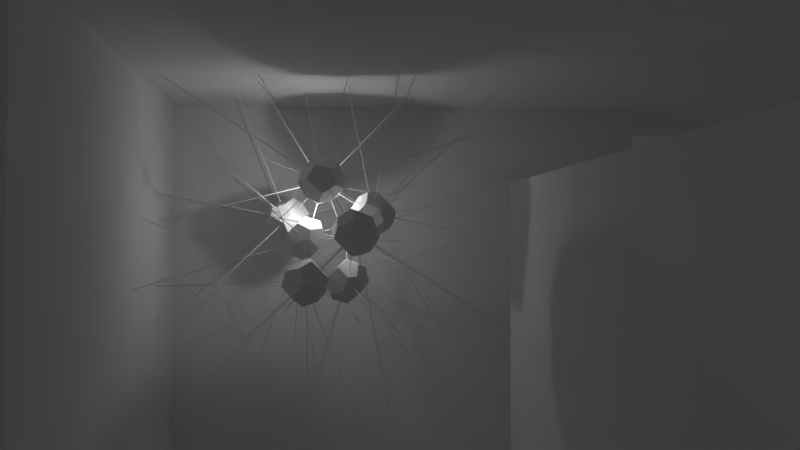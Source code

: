 # Source: space-filler.blend  (saved by Blender 2.79.0; exported with 4.5.12 LTS)
import bpy
from mathutils import Matrix  # noqa: F401  (used for matrix-valued properties, if any)

bpy.ops.wm.read_factory_settings(use_empty=True)
scene = bpy.context.scene
scene.name = 'Scene'

# ---- collections
col_collection_5 = bpy.data.collections.new('Collection 5'); scene.collection.children.link(col_collection_5)

# ---- world
world_world = bpy.data.worlds.new('World'); scene.world = world_world
world_world.color = (0.05088, 0.05088, 0.05088)
world_world.use_sun_shadow = False
world_world.sun_shadow_jitter_overblur = 0.0
world_world.cycles.sampling_method = 'MANUAL'
world_world.light_settings.ao_factor = 0.1

# ---- cameras
cam_camera = bpy.data.cameras.new('Camera')
cam_camera.clip_end = 100.0
cam_camera.lens = 35.0
cam_camera.sensor_width = 32.0
cam_camera.sensor_height = 18.0
cam_camera.display_size = 2.0
cam_camera.dof.focus_distance = 0.0

# ---- lights
light_point = bpy.data.lights.new('Point', 'POINT')
light_point.transmission_factor = 0.0
light_point.energy = 100.0
light_point.shadow_buffer_clip_start = 0.5
light_point.shadow_soft_size = 0.1
light_point.shadow_maximum_resolution = 0.006
light_point.use_absolute_resolution = True

# ---- meshes
me_cube_004 = bpy.data.meshes.new('Cube.004')
me_cube_004.from_pydata([(-1.0, -1.0, -1.0), (-1.0, -1.0, 1.0), (-1.0, 1.0, -1.0), (-1.0, 1.0, 1.0), (1.0, -1.0, -1.0), (1.0, -1.0, 1.0), (1.0, 1.0, -1.0), (1.0, 1.0, 1.0)], [], [(0, 1, 3, 2), (2, 3, 7, 6), (6, 7, 5, 4), (4, 5, 1, 0), (2, 6, 4, 0), (7, 3, 1, 5)])
me_cube_004.use_remesh_preserve_volume = False
me_cube_004.use_remesh_preserve_attributes = False
me_cube_004.use_mirror_vertex_groups = False
me_cube_004.update()
me_cube_003 = bpy.data.meshes.new('Cube.003')
me_cube_003.from_pydata([(-1.0, -1.0, -1.0), (-1.0, -1.0, 1.0), (-1.0, 1.0, -1.0), (-1.0, 1.0, 1.0), (1.0, -1.0, -1.0), (1.0, -1.0, 1.0), (1.0, 1.0, -1.0), (1.0, 1.0, 1.0)], [], [(0, 1, 3, 2), (2, 3, 7, 6), (6, 7, 5, 4), (4, 5, 1, 0), (2, 6, 4, 0), (7, 3, 1, 5)])
me_cube_003.use_remesh_preserve_volume = False
me_cube_003.use_remesh_preserve_attributes = False
me_cube_003.use_mirror_vertex_groups = False
me_cube_003.update()
me_cube_001 = bpy.data.meshes.new('Cube.001')
me_cube_001.from_pydata([(-1.0, -1.0, -1.0), (-1.0, -1.0, 0.5557), (-1.0, 1.0, -1.0), (-1.0, 1.0, 0.5557), (1.0, -1.0, -1.0), (1.0, -1.0, 0.5557), (1.0, 1.0, -1.0), (1.0, 1.0, 0.5557), (-0.1069, -0.9705, -1.002), (-0.1069, -0.9705, 0.5532), (160.0, -0.9705, -1.002), (160.0, -0.9705, 0.5532), (-0.1069, -0.9954, -1.002), (-0.1069, -0.9954, 0.5532), (160.0, -0.9954, -1.002), (160.0, -0.9954, 0.5532)], [], [(0, 1, 3, 2), (2, 3, 7, 6), (6, 7, 5, 4), (4, 5, 1, 0), (2, 6, 4, 0), (7, 3, 1, 5), (8, 9, 11, 10), (10, 11, 15, 14), (14, 15, 13, 12), (12, 13, 9, 8), (10, 14, 12, 8), (15, 11, 9, 13)])
me_cube_001.use_remesh_preserve_volume = False
me_cube_001.use_remesh_preserve_attributes = False
me_cube_001.use_mirror_vertex_groups = False
me_cube_001.update()
me_cube = bpy.data.meshes.new('Cube')
me_cube.from_pydata([(-1.0, -1.0, -1.0), (-1.0, -1.0, 1.0), (-1.0, 1.0, -1.0), (-1.0, 1.0, 1.0), (1.0, -1.0, -1.0), (1.0, -1.0, 1.0), (1.0, 1.0, -1.0), (1.0, 1.0, 1.0)], [], [(0, 1, 3, 2), (2, 3, 7, 6), (6, 7, 5, 4), (4, 5, 1, 0), (2, 6, 4, 0), (7, 3, 1, 5)])
me_cube.use_remesh_preserve_volume = False
me_cube.use_remesh_preserve_attributes = False
me_cube.use_mirror_vertex_groups = False
me_cube.update()
me_cylinder_135 = bpy.data.meshes.new('Cylinder.135')
me_cylinder_135.from_pydata([(0.0, 0.01, 0.0), (0.0, 0.01, 5.0), (0.00866, 0.005, 0.0), (0.00866, 0.005, 5.0), (0.00866, -0.005, 0.0), (0.00866, -0.005, 5.0), (-8.742e-10, -0.01, 0.0), (-8.742e-10, -0.01, 5.0), (-0.00866, -0.005, 0.0), (-0.00866, -0.005, 5.0), (-0.00866, 0.005, 0.0), (-0.00866, 0.005, 5.0)], [], [(0, 1, 3, 2), (2, 3, 5, 4), (4, 5, 7, 6), (6, 7, 9, 8), (3, 1, 11, 9, 7, 5), (8, 9, 11, 10), (10, 11, 1, 0), (0, 2, 4, 6, 8, 10)])
me_cylinder_135.use_remesh_preserve_volume = False
me_cylinder_135.use_remesh_preserve_attributes = False
me_cylinder_135.use_mirror_vertex_groups = False
me_cylinder_135.update()
me_cylinder_134 = bpy.data.meshes.new('Cylinder.134')
me_cylinder_134.from_pydata([(5.96e-08, 0.01, -4.768e-07), (5.96e-08, 0.01, 5.0), (0.00866, 0.005, -4.768e-07), (0.00866, 0.005, 5.0), (0.00866, -0.005, -4.768e-07), (0.00866, -0.005, 5.0), (5.873e-08, -0.01, -4.768e-07), (5.873e-08, -0.01, 5.0), (-0.00866, -0.005, -4.768e-07), (-0.00866, -0.005, 5.0), (-0.00866, 0.005, -4.768e-07), (-0.00866, 0.005, 5.0)], [], [(0, 1, 3, 2), (2, 3, 5, 4), (4, 5, 7, 6), (6, 7, 9, 8), (3, 1, 11, 9, 7, 5), (8, 9, 11, 10), (10, 11, 1, 0), (0, 2, 4, 6, 8, 10)])
me_cylinder_134.use_remesh_preserve_volume = False
me_cylinder_134.use_remesh_preserve_attributes = False
me_cylinder_134.use_mirror_vertex_groups = False
me_cylinder_134.update()
me_cylinder_133 = bpy.data.meshes.new('Cylinder.133')
me_cylinder_133.from_pydata([(0.0, 0.01, 0.0), (0.0, 0.01, 5.0), (0.00866, 0.005, 0.0), (0.00866, 0.005, 5.0), (0.00866, -0.005, 0.0), (0.00866, -0.005, 5.0), (-8.742e-10, -0.01, 0.0), (-8.742e-10, -0.01, 5.0), (-0.00866, -0.005, 0.0), (-0.00866, -0.005, 5.0), (-0.00866, 0.005, 0.0), (-0.00866, 0.005, 5.0)], [], [(0, 1, 3, 2), (2, 3, 5, 4), (4, 5, 7, 6), (6, 7, 9, 8), (3, 1, 11, 9, 7, 5), (8, 9, 11, 10), (10, 11, 1, 0), (0, 2, 4, 6, 8, 10)])
me_cylinder_133.use_remesh_preserve_volume = False
me_cylinder_133.use_remesh_preserve_attributes = False
me_cylinder_133.use_mirror_vertex_groups = False
me_cylinder_133.update()
me_cylinder_132 = bpy.data.meshes.new('Cylinder.132')
me_cylinder_132.from_pydata([(0.0, 0.01, 0.0), (0.0, 0.01, 5.0), (0.00866, 0.005, 0.0), (0.00866, 0.005, 5.0), (0.00866, -0.005, 0.0), (0.00866, -0.005, 5.0), (-8.742e-10, -0.01, 0.0), (-8.742e-10, -0.01, 5.0), (-0.00866, -0.005, 0.0), (-0.00866, -0.005, 5.0), (-0.00866, 0.005, 0.0), (-0.00866, 0.005, 5.0)], [], [(0, 1, 3, 2), (2, 3, 5, 4), (4, 5, 7, 6), (6, 7, 9, 8), (3, 1, 11, 9, 7, 5), (8, 9, 11, 10), (10, 11, 1, 0), (0, 2, 4, 6, 8, 10)])
me_cylinder_132.use_remesh_preserve_volume = False
me_cylinder_132.use_remesh_preserve_attributes = False
me_cylinder_132.use_mirror_vertex_groups = False
me_cylinder_132.update()
me_cylinder_131 = bpy.data.meshes.new('Cylinder.131')
me_cylinder_131.from_pydata([(-1.192e-07, 0.01, -2.384e-07), (-1.192e-07, 0.01, 5.0), (0.00866, 0.005, -2.384e-07), (0.00866, 0.005, 5.0), (0.00866, -0.005, -2.384e-07), (0.00866, -0.005, 5.0), (-1.201e-07, -0.01, -2.384e-07), (-1.201e-07, -0.01, 5.0), (-0.00866, -0.005, -2.384e-07), (-0.00866, -0.005, 5.0), (-0.00866, 0.005, -2.384e-07), (-0.00866, 0.005, 5.0)], [], [(0, 1, 3, 2), (2, 3, 5, 4), (4, 5, 7, 6), (6, 7, 9, 8), (3, 1, 11, 9, 7, 5), (8, 9, 11, 10), (10, 11, 1, 0), (0, 2, 4, 6, 8, 10)])
me_cylinder_131.use_remesh_preserve_volume = False
me_cylinder_131.use_remesh_preserve_attributes = False
me_cylinder_131.use_mirror_vertex_groups = False
me_cylinder_131.update()
me_cylinder_130 = bpy.data.meshes.new('Cylinder.130')
me_cylinder_130.from_pydata([(0.0, 0.01, 0.0), (0.0, 0.01, 5.0), (0.00866, 0.005, 0.0), (0.00866, 0.005, 5.0), (0.00866, -0.005, 0.0), (0.00866, -0.005, 5.0), (-8.742e-10, -0.01, 0.0), (-8.742e-10, -0.01, 5.0), (-0.00866, -0.005, 0.0), (-0.00866, -0.005, 5.0), (-0.00866, 0.005, 0.0), (-0.00866, 0.005, 5.0)], [], [(0, 1, 3, 2), (2, 3, 5, 4), (4, 5, 7, 6), (6, 7, 9, 8), (3, 1, 11, 9, 7, 5), (8, 9, 11, 10), (10, 11, 1, 0), (0, 2, 4, 6, 8, 10)])
me_cylinder_130.use_remesh_preserve_volume = False
me_cylinder_130.use_remesh_preserve_attributes = False
me_cylinder_130.use_mirror_vertex_groups = False
me_cylinder_130.update()
me_cylinder_129 = bpy.data.meshes.new('Cylinder.129')
me_cylinder_129.from_pydata([(1.192e-07, 0.01, 0.0), (1.192e-07, 0.01, 5.0), (0.00866, 0.005, 0.0), (0.00866, 0.005, 5.0), (0.00866, -0.005, 0.0), (0.00866, -0.005, 5.0), (1.183e-07, -0.01, 0.0), (1.183e-07, -0.01, 5.0), (-0.00866, -0.005, 0.0), (-0.00866, -0.005, 5.0), (-0.00866, 0.005, 0.0), (-0.00866, 0.005, 5.0)], [], [(0, 1, 3, 2), (2, 3, 5, 4), (4, 5, 7, 6), (6, 7, 9, 8), (3, 1, 11, 9, 7, 5), (8, 9, 11, 10), (10, 11, 1, 0), (0, 2, 4, 6, 8, 10)])
me_cylinder_129.use_remesh_preserve_volume = False
me_cylinder_129.use_remesh_preserve_attributes = False
me_cylinder_129.use_mirror_vertex_groups = False
me_cylinder_129.update()
me_cylinder_128 = bpy.data.meshes.new('Cylinder.128')
me_cylinder_128.from_pydata([(5.96e-08, 0.01, 0.0), (5.96e-08, 0.01, 5.0), (0.00866, 0.005, 0.0), (0.00866, 0.005, 5.0), (0.00866, -0.005, 0.0), (0.00866, -0.005, 5.0), (5.873e-08, -0.01, 0.0), (5.873e-08, -0.01, 5.0), (-0.00866, -0.005, 0.0), (-0.00866, -0.005, 5.0), (-0.00866, 0.005, 0.0), (-0.00866, 0.005, 5.0)], [], [(0, 1, 3, 2), (2, 3, 5, 4), (4, 5, 7, 6), (6, 7, 9, 8), (3, 1, 11, 9, 7, 5), (8, 9, 11, 10), (10, 11, 1, 0), (0, 2, 4, 6, 8, 10)])
me_cylinder_128.use_remesh_preserve_volume = False
me_cylinder_128.use_remesh_preserve_attributes = False
me_cylinder_128.use_mirror_vertex_groups = False
me_cylinder_128.update()
me_cylinder_127 = bpy.data.meshes.new('Cylinder.127')
me_cylinder_127.from_pydata([(0.0, 0.01, 0.0), (0.0, 0.01, 5.0), (0.00866, 0.005, 0.0), (0.00866, 0.005, 5.0), (0.00866, -0.005, 0.0), (0.00866, -0.005, 5.0), (-8.742e-10, -0.01, 0.0), (-8.742e-10, -0.01, 5.0), (-0.00866, -0.005, 0.0), (-0.00866, -0.005, 5.0), (-0.00866, 0.005, 0.0), (-0.00866, 0.005, 5.0)], [], [(0, 1, 3, 2), (2, 3, 5, 4), (4, 5, 7, 6), (6, 7, 9, 8), (3, 1, 11, 9, 7, 5), (8, 9, 11, 10), (10, 11, 1, 0), (0, 2, 4, 6, 8, 10)])
me_cylinder_127.use_remesh_preserve_volume = False
me_cylinder_127.use_remesh_preserve_attributes = False
me_cylinder_127.use_mirror_vertex_groups = False
me_cylinder_127.update()
me_cylinder_126 = bpy.data.meshes.new('Cylinder.126')
me_cylinder_126.from_pydata([(2.98e-08, 0.01, 0.0), (2.98e-08, 0.01, 5.0), (0.00866, 0.005, 0.0), (0.00866, 0.005, 5.0), (0.00866, -0.005, 0.0), (0.00866, -0.005, 5.0), (2.893e-08, -0.01, 0.0), (2.893e-08, -0.01, 5.0), (-0.00866, -0.005, 0.0), (-0.00866, -0.005, 5.0), (-0.00866, 0.005, 0.0), (-0.00866, 0.005, 5.0)], [], [(0, 1, 3, 2), (2, 3, 5, 4), (4, 5, 7, 6), (6, 7, 9, 8), (3, 1, 11, 9, 7, 5), (8, 9, 11, 10), (10, 11, 1, 0), (0, 2, 4, 6, 8, 10)])
me_cylinder_126.use_remesh_preserve_volume = False
me_cylinder_126.use_remesh_preserve_attributes = False
me_cylinder_126.use_mirror_vertex_groups = False
me_cylinder_126.update()
me_cylinder_125 = bpy.data.meshes.new('Cylinder.125')
me_cylinder_125.from_pydata([(0.0, 0.01, 0.0), (0.0, 0.01, 5.0), (0.00866, 0.005, 0.0), (0.00866, 0.005, 5.0), (0.00866, -0.005, 0.0), (0.00866, -0.005, 5.0), (-8.742e-10, -0.01, 0.0), (-8.742e-10, -0.01, 5.0), (-0.00866, -0.005, 0.0), (-0.00866, -0.005, 5.0), (-0.00866, 0.005, 0.0), (-0.00866, 0.005, 5.0)], [], [(0, 1, 3, 2), (2, 3, 5, 4), (4, 5, 7, 6), (6, 7, 9, 8), (3, 1, 11, 9, 7, 5), (8, 9, 11, 10), (10, 11, 1, 0), (0, 2, 4, 6, 8, 10)])
me_cylinder_125.use_remesh_preserve_volume = False
me_cylinder_125.use_remesh_preserve_attributes = False
me_cylinder_125.use_mirror_vertex_groups = False
me_cylinder_125.update()
me_cylinder_124 = bpy.data.meshes.new('Cylinder.124')
me_cylinder_124.from_pydata([(1.192e-07, 0.01, 0.0), (1.192e-07, 0.01, 5.0), (0.00866, 0.005, 0.0), (0.00866, 0.005, 5.0), (0.00866, -0.005, 0.0), (0.00866, -0.005, 5.0), (1.183e-07, -0.01, 0.0), (1.183e-07, -0.01, 5.0), (-0.00866, -0.005, 0.0), (-0.00866, -0.005, 5.0), (-0.00866, 0.005, 0.0), (-0.00866, 0.005, 5.0)], [], [(0, 1, 3, 2), (2, 3, 5, 4), (4, 5, 7, 6), (6, 7, 9, 8), (3, 1, 11, 9, 7, 5), (8, 9, 11, 10), (10, 11, 1, 0), (0, 2, 4, 6, 8, 10)])
me_cylinder_124.use_remesh_preserve_volume = False
me_cylinder_124.use_remesh_preserve_attributes = False
me_cylinder_124.use_mirror_vertex_groups = False
me_cylinder_124.update()
me_cylinder_123 = bpy.data.meshes.new('Cylinder.123')
me_cylinder_123.from_pydata([(0.0, 0.01, 0.0), (0.0, 0.01, 5.0), (0.00866, 0.005, 0.0), (0.00866, 0.005, 5.0), (0.00866, -0.005, 0.0), (0.00866, -0.005, 5.0), (-8.742e-10, -0.01, 0.0), (-8.742e-10, -0.01, 5.0), (-0.00866, -0.005, 0.0), (-0.00866, -0.005, 5.0), (-0.00866, 0.005, 0.0), (-0.00866, 0.005, 5.0)], [], [(0, 1, 3, 2), (2, 3, 5, 4), (4, 5, 7, 6), (6, 7, 9, 8), (3, 1, 11, 9, 7, 5), (8, 9, 11, 10), (10, 11, 1, 0), (0, 2, 4, 6, 8, 10)])
me_cylinder_123.use_remesh_preserve_volume = False
me_cylinder_123.use_remesh_preserve_attributes = False
me_cylinder_123.use_mirror_vertex_groups = False
me_cylinder_123.update()
me_cylinder_122 = bpy.data.meshes.new('Cylinder.122')
me_cylinder_122.from_pydata([(0.0, 0.01, 2.384e-07), (0.0, 0.01, 5.0), (0.00866, 0.005, 2.384e-07), (0.00866, 0.005, 5.0), (0.00866, -0.005, 2.384e-07), (0.00866, -0.005, 5.0), (-8.742e-10, -0.01, 2.384e-07), (-8.742e-10, -0.01, 5.0), (-0.00866, -0.005, 2.384e-07), (-0.00866, -0.005, 5.0), (-0.00866, 0.005, 2.384e-07), (-0.00866, 0.005, 5.0)], [], [(0, 1, 3, 2), (2, 3, 5, 4), (4, 5, 7, 6), (6, 7, 9, 8), (3, 1, 11, 9, 7, 5), (8, 9, 11, 10), (10, 11, 1, 0), (0, 2, 4, 6, 8, 10)])
me_cylinder_122.use_remesh_preserve_volume = False
me_cylinder_122.use_remesh_preserve_attributes = False
me_cylinder_122.use_mirror_vertex_groups = False
me_cylinder_122.update()
me_cylinder_120 = bpy.data.meshes.new('Cylinder.120')
me_cylinder_120.from_pydata([(0.0, 0.01, 0.0), (0.0, 0.01, 5.0), (0.00866, 0.005, 0.0), (0.00866, 0.005, 5.0), (0.00866, -0.005, 0.0), (0.00866, -0.005, 5.0), (-8.742e-10, -0.01, 0.0), (-8.742e-10, -0.01, 5.0), (-0.00866, -0.005, 0.0), (-0.00866, -0.005, 5.0), (-0.00866, 0.005, 0.0), (-0.00866, 0.005, 5.0)], [], [(0, 1, 3, 2), (2, 3, 5, 4), (4, 5, 7, 6), (6, 7, 9, 8), (3, 1, 11, 9, 7, 5), (8, 9, 11, 10), (10, 11, 1, 0), (0, 2, 4, 6, 8, 10)])
me_cylinder_120.use_remesh_preserve_volume = False
me_cylinder_120.use_remesh_preserve_attributes = False
me_cylinder_120.use_mirror_vertex_groups = False
me_cylinder_120.update()
me_cylinder_119 = bpy.data.meshes.new('Cylinder.119')
me_cylinder_119.from_pydata([(0.0, 0.01, 4.768e-07), (0.0, 0.01, 5.0), (0.00866, 0.005, 4.768e-07), (0.00866, 0.005, 5.0), (0.00866, -0.005, 4.768e-07), (0.00866, -0.005, 5.0), (-8.742e-10, -0.01, 4.768e-07), (-8.742e-10, -0.01, 5.0), (-0.00866, -0.005, 4.768e-07), (-0.00866, -0.005, 5.0), (-0.00866, 0.005, 4.768e-07), (-0.00866, 0.005, 5.0)], [], [(0, 1, 3, 2), (2, 3, 5, 4), (4, 5, 7, 6), (6, 7, 9, 8), (3, 1, 11, 9, 7, 5), (8, 9, 11, 10), (10, 11, 1, 0), (0, 2, 4, 6, 8, 10)])
me_cylinder_119.use_remesh_preserve_volume = False
me_cylinder_119.use_remesh_preserve_attributes = False
me_cylinder_119.use_mirror_vertex_groups = False
me_cylinder_119.update()
me_cylinder_118 = bpy.data.meshes.new('Cylinder.118')
me_cylinder_118.from_pydata([(2.98e-08, 0.01, 2.384e-07), (2.98e-08, 0.01, 5.0), (0.00866, 0.005, 2.384e-07), (0.00866, 0.005, 5.0), (0.00866, -0.005, 2.384e-07), (0.00866, -0.005, 5.0), (2.893e-08, -0.01, 2.384e-07), (2.893e-08, -0.01, 5.0), (-0.00866, -0.005, 2.384e-07), (-0.00866, -0.005, 5.0), (-0.00866, 0.005, 2.384e-07), (-0.00866, 0.005, 5.0)], [], [(0, 1, 3, 2), (2, 3, 5, 4), (4, 5, 7, 6), (6, 7, 9, 8), (3, 1, 11, 9, 7, 5), (8, 9, 11, 10), (10, 11, 1, 0), (0, 2, 4, 6, 8, 10)])
me_cylinder_118.use_remesh_preserve_volume = False
me_cylinder_118.use_remesh_preserve_attributes = False
me_cylinder_118.use_mirror_vertex_groups = False
me_cylinder_118.update()
me_cylinder_117 = bpy.data.meshes.new('Cylinder.117')
me_cylinder_117.from_pydata([(0.0, 0.01, 0.0), (0.0, 0.01, 5.0), (0.00866, 0.005, 0.0), (0.00866, 0.005, 5.0), (0.00866, -0.005, 0.0), (0.00866, -0.005, 5.0), (-8.742e-10, -0.01, 0.0), (-8.742e-10, -0.01, 5.0), (-0.00866, -0.005, 0.0), (-0.00866, -0.005, 5.0), (-0.00866, 0.005, 0.0), (-0.00866, 0.005, 5.0)], [], [(0, 1, 3, 2), (2, 3, 5, 4), (4, 5, 7, 6), (6, 7, 9, 8), (3, 1, 11, 9, 7, 5), (8, 9, 11, 10), (10, 11, 1, 0), (0, 2, 4, 6, 8, 10)])
me_cylinder_117.use_remesh_preserve_volume = False
me_cylinder_117.use_remesh_preserve_attributes = False
me_cylinder_117.use_mirror_vertex_groups = False
me_cylinder_117.update()
me_cylinder_116 = bpy.data.meshes.new('Cylinder.116')
me_cylinder_116.from_pydata([(0.0, 0.01, 2.384e-07), (0.0, 0.01, 5.0), (0.00866, 0.005, 2.384e-07), (0.00866, 0.005, 5.0), (0.00866, -0.005, 2.384e-07), (0.00866, -0.005, 5.0), (-8.742e-10, -0.01, 2.384e-07), (-8.742e-10, -0.01, 5.0), (-0.00866, -0.005, 2.384e-07), (-0.00866, -0.005, 5.0), (-0.00866, 0.005, 2.384e-07), (-0.00866, 0.005, 5.0)], [], [(0, 1, 3, 2), (2, 3, 5, 4), (4, 5, 7, 6), (6, 7, 9, 8), (3, 1, 11, 9, 7, 5), (8, 9, 11, 10), (10, 11, 1, 0), (0, 2, 4, 6, 8, 10)])
me_cylinder_116.use_remesh_preserve_volume = False
me_cylinder_116.use_remesh_preserve_attributes = False
me_cylinder_116.use_mirror_vertex_groups = False
me_cylinder_116.update()
me_cylinder_115 = bpy.data.meshes.new('Cylinder.115')
me_cylinder_115.from_pydata([(0.0, 0.01, -2.384e-07), (0.0, 0.01, 5.0), (0.00866, 0.005, -2.384e-07), (0.00866, 0.005, 5.0), (0.00866, -0.005, -2.384e-07), (0.00866, -0.005, 5.0), (-8.742e-10, -0.01, -2.384e-07), (-8.742e-10, -0.01, 5.0), (-0.00866, -0.005, -2.384e-07), (-0.00866, -0.005, 5.0), (-0.00866, 0.005, -2.384e-07), (-0.00866, 0.005, 5.0)], [], [(0, 1, 3, 2), (2, 3, 5, 4), (4, 5, 7, 6), (6, 7, 9, 8), (3, 1, 11, 9, 7, 5), (8, 9, 11, 10), (10, 11, 1, 0), (0, 2, 4, 6, 8, 10)])
me_cylinder_115.use_remesh_preserve_volume = False
me_cylinder_115.use_remesh_preserve_attributes = False
me_cylinder_115.use_mirror_vertex_groups = False
me_cylinder_115.update()
me_cylinder_114 = bpy.data.meshes.new('Cylinder.114')
me_cylinder_114.from_pydata([(3.725e-09, 0.01, -4.768e-07), (3.725e-09, 0.01, 5.0), (0.00866, 0.005, -4.768e-07), (0.00866, 0.005, 5.0), (0.00866, -0.005, -4.768e-07), (0.00866, -0.005, 5.0), (2.851e-09, -0.01, -4.768e-07), (2.851e-09, -0.01, 5.0), (-0.00866, -0.005, -4.768e-07), (-0.00866, -0.005, 5.0), (-0.00866, 0.005, -4.768e-07), (-0.00866, 0.005, 5.0)], [], [(0, 1, 3, 2), (2, 3, 5, 4), (4, 5, 7, 6), (6, 7, 9, 8), (3, 1, 11, 9, 7, 5), (8, 9, 11, 10), (10, 11, 1, 0), (0, 2, 4, 6, 8, 10)])
me_cylinder_114.use_remesh_preserve_volume = False
me_cylinder_114.use_remesh_preserve_attributes = False
me_cylinder_114.use_mirror_vertex_groups = False
me_cylinder_114.update()
me_cylinder_113 = bpy.data.meshes.new('Cylinder.113')
me_cylinder_113.from_pydata([(0.0, 0.01, 4.768e-07), (0.0, 0.01, 5.0), (0.00866, 0.005, 4.768e-07), (0.00866, 0.005, 5.0), (0.00866, -0.005, 4.768e-07), (0.00866, -0.005, 5.0), (-8.742e-10, -0.01, 4.768e-07), (-8.742e-10, -0.01, 5.0), (-0.00866, -0.005, 4.768e-07), (-0.00866, -0.005, 5.0), (-0.00866, 0.005, 4.768e-07), (-0.00866, 0.005, 5.0)], [], [(0, 1, 3, 2), (2, 3, 5, 4), (4, 5, 7, 6), (6, 7, 9, 8), (3, 1, 11, 9, 7, 5), (8, 9, 11, 10), (10, 11, 1, 0), (0, 2, 4, 6, 8, 10)])
me_cylinder_113.use_remesh_preserve_volume = False
me_cylinder_113.use_remesh_preserve_attributes = False
me_cylinder_113.use_mirror_vertex_groups = False
me_cylinder_113.update()
me_cylinder_112 = bpy.data.meshes.new('Cylinder.112')
me_cylinder_112.from_pydata([(-5.96e-08, 0.01, -2.384e-07), (-5.96e-08, 0.01, 5.0), (0.00866, 0.005, -2.384e-07), (0.00866, 0.005, 5.0), (0.00866, -0.005, -2.384e-07), (0.00866, -0.005, 5.0), (-6.048e-08, -0.01, -2.384e-07), (-6.048e-08, -0.01, 5.0), (-0.00866, -0.005, -2.384e-07), (-0.00866, -0.005, 5.0), (-0.00866, 0.005, -2.384e-07), (-0.00866, 0.005, 5.0)], [], [(0, 1, 3, 2), (2, 3, 5, 4), (4, 5, 7, 6), (6, 7, 9, 8), (3, 1, 11, 9, 7, 5), (8, 9, 11, 10), (10, 11, 1, 0), (0, 2, 4, 6, 8, 10)])
me_cylinder_112.use_remesh_preserve_volume = False
me_cylinder_112.use_remesh_preserve_attributes = False
me_cylinder_112.use_mirror_vertex_groups = False
me_cylinder_112.update()
me_cylinder_111 = bpy.data.meshes.new('Cylinder.111')
me_cylinder_111.from_pydata([(0.0, 0.01, 2.384e-07), (0.0, 0.01, 5.0), (0.00866, 0.005, 2.384e-07), (0.00866, 0.005, 5.0), (0.00866, -0.005, 2.384e-07), (0.00866, -0.005, 5.0), (-8.742e-10, -0.01, 2.384e-07), (-8.742e-10, -0.01, 5.0), (-0.00866, -0.005, 2.384e-07), (-0.00866, -0.005, 5.0), (-0.00866, 0.005, 2.384e-07), (-0.00866, 0.005, 5.0)], [], [(0, 1, 3, 2), (2, 3, 5, 4), (4, 5, 7, 6), (6, 7, 9, 8), (3, 1, 11, 9, 7, 5), (8, 9, 11, 10), (10, 11, 1, 0), (0, 2, 4, 6, 8, 10)])
me_cylinder_111.use_remesh_preserve_volume = False
me_cylinder_111.use_remesh_preserve_attributes = False
me_cylinder_111.use_mirror_vertex_groups = False
me_cylinder_111.update()
me_cylinder_110 = bpy.data.meshes.new('Cylinder.110')
me_cylinder_110.from_pydata([(0.0, 0.01, 2.384e-07), (0.0, 0.01, 5.0), (0.00866, 0.005, 2.384e-07), (0.00866, 0.005, 5.0), (0.00866, -0.005, 2.384e-07), (0.00866, -0.005, 5.0), (-8.742e-10, -0.01, 2.384e-07), (-8.742e-10, -0.01, 5.0), (-0.00866, -0.005, 2.384e-07), (-0.00866, -0.005, 5.0), (-0.00866, 0.005, 2.384e-07), (-0.00866, 0.005, 5.0)], [], [(0, 1, 3, 2), (2, 3, 5, 4), (4, 5, 7, 6), (6, 7, 9, 8), (3, 1, 11, 9, 7, 5), (8, 9, 11, 10), (10, 11, 1, 0), (0, 2, 4, 6, 8, 10)])
me_cylinder_110.use_remesh_preserve_volume = False
me_cylinder_110.use_remesh_preserve_attributes = False
me_cylinder_110.use_mirror_vertex_groups = False
me_cylinder_110.update()
me_cylinder_109 = bpy.data.meshes.new('Cylinder.109')
me_cylinder_109.from_pydata([(0.0, 0.01, 0.0), (0.0, 0.01, 5.0), (0.00866, 0.005, 0.0), (0.00866, 0.005, 5.0), (0.00866, -0.005, 0.0), (0.00866, -0.005, 5.0), (-8.742e-10, -0.01, 0.0), (-8.742e-10, -0.01, 5.0), (-0.00866, -0.005, 0.0), (-0.00866, -0.005, 5.0), (-0.00866, 0.005, 0.0), (-0.00866, 0.005, 5.0)], [], [(0, 1, 3, 2), (2, 3, 5, 4), (4, 5, 7, 6), (6, 7, 9, 8), (3, 1, 11, 9, 7, 5), (8, 9, 11, 10), (10, 11, 1, 0), (0, 2, 4, 6, 8, 10)])
me_cylinder_109.use_remesh_preserve_volume = False
me_cylinder_109.use_remesh_preserve_attributes = False
me_cylinder_109.use_mirror_vertex_groups = False
me_cylinder_109.update()
me_cylinder_108 = bpy.data.meshes.new('Cylinder.108')
me_cylinder_108.from_pydata([(-5.96e-08, 0.01, 2.384e-07), (-5.96e-08, 0.01, 5.0), (0.00866, 0.005, 2.384e-07), (0.00866, 0.005, 5.0), (0.00866, -0.005, 2.384e-07), (0.00866, -0.005, 5.0), (-6.048e-08, -0.01, 2.384e-07), (-6.048e-08, -0.01, 5.0), (-0.00866, -0.005, 2.384e-07), (-0.00866, -0.005, 5.0), (-0.00866, 0.005, 2.384e-07), (-0.00866, 0.005, 5.0)], [], [(0, 1, 3, 2), (2, 3, 5, 4), (4, 5, 7, 6), (6, 7, 9, 8), (3, 1, 11, 9, 7, 5), (8, 9, 11, 10), (10, 11, 1, 0), (0, 2, 4, 6, 8, 10)])
me_cylinder_108.use_remesh_preserve_volume = False
me_cylinder_108.use_remesh_preserve_attributes = False
me_cylinder_108.use_mirror_vertex_groups = False
me_cylinder_108.update()
me_cylinder_107 = bpy.data.meshes.new('Cylinder.107')
me_cylinder_107.from_pydata([(0.0, 0.01, 0.0), (0.0, 0.01, 5.0), (0.00866, 0.005, 0.0), (0.00866, 0.005, 5.0), (0.00866, -0.005, 0.0), (0.00866, -0.005, 5.0), (-8.742e-10, -0.01, 0.0), (-8.742e-10, -0.01, 5.0), (-0.00866, -0.005, 0.0), (-0.00866, -0.005, 5.0), (-0.00866, 0.005, 0.0), (-0.00866, 0.005, 5.0)], [], [(0, 1, 3, 2), (2, 3, 5, 4), (4, 5, 7, 6), (6, 7, 9, 8), (3, 1, 11, 9, 7, 5), (8, 9, 11, 10), (10, 11, 1, 0), (0, 2, 4, 6, 8, 10)])
me_cylinder_107.use_remesh_preserve_volume = False
me_cylinder_107.use_remesh_preserve_attributes = False
me_cylinder_107.use_mirror_vertex_groups = False
me_cylinder_107.update()
me_cylinder_106 = bpy.data.meshes.new('Cylinder.106')
me_cylinder_106.from_pydata([(1.192e-07, 0.01, 0.0), (1.192e-07, 0.01, 5.0), (0.00866, 0.005, 0.0), (0.00866, 0.005, 5.0), (0.00866, -0.005, 0.0), (0.00866, -0.005, 5.0), (1.183e-07, -0.01, 0.0), (1.183e-07, -0.01, 5.0), (-0.00866, -0.005, 0.0), (-0.00866, -0.005, 5.0), (-0.00866, 0.005, 0.0), (-0.00866, 0.005, 5.0)], [], [(0, 1, 3, 2), (2, 3, 5, 4), (4, 5, 7, 6), (6, 7, 9, 8), (3, 1, 11, 9, 7, 5), (8, 9, 11, 10), (10, 11, 1, 0), (0, 2, 4, 6, 8, 10)])
me_cylinder_106.use_remesh_preserve_volume = False
me_cylinder_106.use_remesh_preserve_attributes = False
me_cylinder_106.use_mirror_vertex_groups = False
me_cylinder_106.update()
me_cylinder_105 = bpy.data.meshes.new('Cylinder.105')
me_cylinder_105.from_pydata([(0.0, 0.01, 0.0), (0.0, 0.01, 5.0), (0.00866, 0.005, 0.0), (0.00866, 0.005, 5.0), (0.00866, -0.005, 0.0), (0.00866, -0.005, 5.0), (-8.742e-10, -0.01, 0.0), (-8.742e-10, -0.01, 5.0), (-0.00866, -0.005, 0.0), (-0.00866, -0.005, 5.0), (-0.00866, 0.005, 0.0), (-0.00866, 0.005, 5.0)], [], [(0, 1, 3, 2), (2, 3, 5, 4), (4, 5, 7, 6), (6, 7, 9, 8), (3, 1, 11, 9, 7, 5), (8, 9, 11, 10), (10, 11, 1, 0), (0, 2, 4, 6, 8, 10)])
me_cylinder_105.use_remesh_preserve_volume = False
me_cylinder_105.use_remesh_preserve_attributes = False
me_cylinder_105.use_mirror_vertex_groups = False
me_cylinder_105.update()
me_cylinder_104 = bpy.data.meshes.new('Cylinder.104')
me_cylinder_104.from_pydata([(0.0, 0.01, 0.0), (0.0, 0.01, 5.0), (0.00866, 0.005, 0.0), (0.00866, 0.005, 5.0), (0.00866, -0.005, 0.0), (0.00866, -0.005, 5.0), (-8.742e-10, -0.01, 0.0), (-8.742e-10, -0.01, 5.0), (-0.00866, -0.005, 0.0), (-0.00866, -0.005, 5.0), (-0.00866, 0.005, 0.0), (-0.00866, 0.005, 5.0)], [], [(0, 1, 3, 2), (2, 3, 5, 4), (4, 5, 7, 6), (6, 7, 9, 8), (3, 1, 11, 9, 7, 5), (8, 9, 11, 10), (10, 11, 1, 0), (0, 2, 4, 6, 8, 10)])
me_cylinder_104.use_remesh_preserve_volume = False
me_cylinder_104.use_remesh_preserve_attributes = False
me_cylinder_104.use_mirror_vertex_groups = False
me_cylinder_104.update()
me_cylinder_103 = bpy.data.meshes.new('Cylinder.103')
me_cylinder_103.from_pydata([(0.0, 0.01, 0.0), (0.0, 0.01, 5.0), (0.00866, 0.005, 0.0), (0.00866, 0.005, 5.0), (0.00866, -0.005, 0.0), (0.00866, -0.005, 5.0), (-8.742e-10, -0.01, 0.0), (-8.742e-10, -0.01, 5.0), (-0.00866, -0.005, 0.0), (-0.00866, -0.005, 5.0), (-0.00866, 0.005, 0.0), (-0.00866, 0.005, 5.0)], [], [(0, 1, 3, 2), (2, 3, 5, 4), (4, 5, 7, 6), (6, 7, 9, 8), (3, 1, 11, 9, 7, 5), (8, 9, 11, 10), (10, 11, 1, 0), (0, 2, 4, 6, 8, 10)])
me_cylinder_103.use_remesh_preserve_volume = False
me_cylinder_103.use_remesh_preserve_attributes = False
me_cylinder_103.use_mirror_vertex_groups = False
me_cylinder_103.update()
me_cylinder_102 = bpy.data.meshes.new('Cylinder.102')
me_cylinder_102.from_pydata([(1.192e-07, 0.01, 0.0), (1.192e-07, 0.01, 5.0), (0.00866, 0.005, 0.0), (0.00866, 0.005, 5.0), (0.00866, -0.005, 0.0), (0.00866, -0.005, 5.0), (1.183e-07, -0.01, 0.0), (1.183e-07, -0.01, 5.0), (-0.00866, -0.005, 0.0), (-0.00866, -0.005, 5.0), (-0.00866, 0.005, 0.0), (-0.00866, 0.005, 5.0)], [], [(0, 1, 3, 2), (2, 3, 5, 4), (4, 5, 7, 6), (6, 7, 9, 8), (3, 1, 11, 9, 7, 5), (8, 9, 11, 10), (10, 11, 1, 0), (0, 2, 4, 6, 8, 10)])
me_cylinder_102.use_remesh_preserve_volume = False
me_cylinder_102.use_remesh_preserve_attributes = False
me_cylinder_102.use_mirror_vertex_groups = False
me_cylinder_102.update()
me_cylinder_101 = bpy.data.meshes.new('Cylinder.101')
me_cylinder_101.from_pydata([(0.0, 0.01, 0.0), (0.0, 0.01, 5.0), (0.00866, 0.005, 0.0), (0.00866, 0.005, 5.0), (0.00866, -0.005, 0.0), (0.00866, -0.005, 5.0), (-8.742e-10, -0.01, 0.0), (-8.742e-10, -0.01, 5.0), (-0.00866, -0.005, 0.0), (-0.00866, -0.005, 5.0), (-0.00866, 0.005, 0.0), (-0.00866, 0.005, 5.0)], [], [(0, 1, 3, 2), (2, 3, 5, 4), (4, 5, 7, 6), (6, 7, 9, 8), (3, 1, 11, 9, 7, 5), (8, 9, 11, 10), (10, 11, 1, 0), (0, 2, 4, 6, 8, 10)])
me_cylinder_101.use_remesh_preserve_volume = False
me_cylinder_101.use_remesh_preserve_attributes = False
me_cylinder_101.use_mirror_vertex_groups = False
me_cylinder_101.update()
me_cylinder_100 = bpy.data.meshes.new('Cylinder.100')
me_cylinder_100.from_pydata([(0.0, 0.01, 0.0), (0.0, 0.01, 5.0), (0.00866, 0.005, 0.0), (0.00866, 0.005, 5.0), (0.00866, -0.005, 0.0), (0.00866, -0.005, 5.0), (-8.742e-10, -0.01, 0.0), (-8.742e-10, -0.01, 5.0), (-0.00866, -0.005, 0.0), (-0.00866, -0.005, 5.0), (-0.00866, 0.005, 0.0), (-0.00866, 0.005, 5.0)], [], [(0, 1, 3, 2), (2, 3, 5, 4), (4, 5, 7, 6), (6, 7, 9, 8), (3, 1, 11, 9, 7, 5), (8, 9, 11, 10), (10, 11, 1, 0), (0, 2, 4, 6, 8, 10)])
me_cylinder_100.use_remesh_preserve_volume = False
me_cylinder_100.use_remesh_preserve_attributes = False
me_cylinder_100.use_mirror_vertex_groups = False
me_cylinder_100.update()
me_cylinder_099 = bpy.data.meshes.new('Cylinder.099')
me_cylinder_099.from_pydata([(-1.192e-07, 0.01, 0.0), (-1.192e-07, 0.01, 5.0), (0.00866, 0.005, 0.0), (0.00866, 0.005, 5.0), (0.00866, -0.005, 0.0), (0.00866, -0.005, 5.0), (-1.201e-07, -0.01, 0.0), (-1.201e-07, -0.01, 5.0), (-0.00866, -0.005, 0.0), (-0.00866, -0.005, 5.0), (-0.00866, 0.005, 0.0), (-0.00866, 0.005, 5.0)], [], [(0, 1, 3, 2), (2, 3, 5, 4), (4, 5, 7, 6), (6, 7, 9, 8), (3, 1, 11, 9, 7, 5), (8, 9, 11, 10), (10, 11, 1, 0), (0, 2, 4, 6, 8, 10)])
me_cylinder_099.use_remesh_preserve_volume = False
me_cylinder_099.use_remesh_preserve_attributes = False
me_cylinder_099.use_mirror_vertex_groups = False
me_cylinder_099.update()
me_cylinder_098 = bpy.data.meshes.new('Cylinder.098')
me_cylinder_098.from_pydata([(0.0, 0.01, 0.0), (0.0, 0.01, 5.0), (0.00866, 0.005, 0.0), (0.00866, 0.005, 5.0), (0.00866, -0.005, 0.0), (0.00866, -0.005, 5.0), (-8.742e-10, -0.01, 0.0), (-8.742e-10, -0.01, 5.0), (-0.00866, -0.005, 0.0), (-0.00866, -0.005, 5.0), (-0.00866, 0.005, 0.0), (-0.00866, 0.005, 5.0)], [], [(0, 1, 3, 2), (2, 3, 5, 4), (4, 5, 7, 6), (6, 7, 9, 8), (3, 1, 11, 9, 7, 5), (8, 9, 11, 10), (10, 11, 1, 0), (0, 2, 4, 6, 8, 10)])
me_cylinder_098.use_remesh_preserve_volume = False
me_cylinder_098.use_remesh_preserve_attributes = False
me_cylinder_098.use_mirror_vertex_groups = False
me_cylinder_098.update()
me_cylinder_097 = bpy.data.meshes.new('Cylinder.097')
me_cylinder_097.from_pydata([(-2.98e-08, 0.01, 0.0), (-2.98e-08, 0.01, 5.0), (0.00866, 0.005, 0.0), (0.00866, 0.005, 5.0), (0.00866, -0.005, 0.0), (0.00866, -0.005, 5.0), (-3.068e-08, -0.01, 0.0), (-3.068e-08, -0.01, 5.0), (-0.00866, -0.005, 0.0), (-0.00866, -0.005, 5.0), (-0.00866, 0.005, 0.0), (-0.00866, 0.005, 5.0)], [], [(0, 1, 3, 2), (2, 3, 5, 4), (4, 5, 7, 6), (6, 7, 9, 8), (3, 1, 11, 9, 7, 5), (8, 9, 11, 10), (10, 11, 1, 0), (0, 2, 4, 6, 8, 10)])
me_cylinder_097.use_remesh_preserve_volume = False
me_cylinder_097.use_remesh_preserve_attributes = False
me_cylinder_097.use_mirror_vertex_groups = False
me_cylinder_097.update()
me_cylinder_096 = bpy.data.meshes.new('Cylinder.096')
me_cylinder_096.from_pydata([(0.0, 0.01, 0.0), (0.0, 0.01, 5.0), (0.00866, 0.005, 0.0), (0.00866, 0.005, 5.0), (0.00866, -0.005, 0.0), (0.00866, -0.005, 5.0), (-8.742e-10, -0.01, 0.0), (-8.742e-10, -0.01, 5.0), (-0.00866, -0.005, 0.0), (-0.00866, -0.005, 5.0), (-0.00866, 0.005, 0.0), (-0.00866, 0.005, 5.0)], [], [(0, 1, 3, 2), (2, 3, 5, 4), (4, 5, 7, 6), (6, 7, 9, 8), (3, 1, 11, 9, 7, 5), (8, 9, 11, 10), (10, 11, 1, 0), (0, 2, 4, 6, 8, 10)])
me_cylinder_096.use_remesh_preserve_volume = False
me_cylinder_096.use_remesh_preserve_attributes = False
me_cylinder_096.use_mirror_vertex_groups = False
me_cylinder_096.update()
me_cylinder_095 = bpy.data.meshes.new('Cylinder.095')
me_cylinder_095.from_pydata([(0.0, 0.01, 0.0), (0.0, 0.01, 5.0), (0.00866, 0.005, 0.0), (0.00866, 0.005, 5.0), (0.00866, -0.005, 0.0), (0.00866, -0.005, 5.0), (-8.742e-10, -0.01, 0.0), (-8.742e-10, -0.01, 5.0), (-0.00866, -0.005, 0.0), (-0.00866, -0.005, 5.0), (-0.00866, 0.005, 0.0), (-0.00866, 0.005, 5.0)], [], [(0, 1, 3, 2), (2, 3, 5, 4), (4, 5, 7, 6), (6, 7, 9, 8), (3, 1, 11, 9, 7, 5), (8, 9, 11, 10), (10, 11, 1, 0), (0, 2, 4, 6, 8, 10)])
me_cylinder_095.use_remesh_preserve_volume = False
me_cylinder_095.use_remesh_preserve_attributes = False
me_cylinder_095.use_mirror_vertex_groups = False
me_cylinder_095.update()
me_cylinder_094 = bpy.data.meshes.new('Cylinder.094')
me_cylinder_094.from_pydata([(0.0, 0.01, 0.0), (0.0, 0.01, 5.0), (0.00866, 0.005, 0.0), (0.00866, 0.005, 5.0), (0.00866, -0.005, 0.0), (0.00866, -0.005, 5.0), (-8.742e-10, -0.01, 0.0), (-8.742e-10, -0.01, 5.0), (-0.00866, -0.005, 0.0), (-0.00866, -0.005, 5.0), (-0.00866, 0.005, 0.0), (-0.00866, 0.005, 5.0)], [], [(0, 1, 3, 2), (2, 3, 5, 4), (4, 5, 7, 6), (6, 7, 9, 8), (3, 1, 11, 9, 7, 5), (8, 9, 11, 10), (10, 11, 1, 0), (0, 2, 4, 6, 8, 10)])
me_cylinder_094.use_remesh_preserve_volume = False
me_cylinder_094.use_remesh_preserve_attributes = False
me_cylinder_094.use_mirror_vertex_groups = False
me_cylinder_094.update()
me_cylinder_093 = bpy.data.meshes.new('Cylinder.093')
me_cylinder_093.from_pydata([(1.192e-07, 0.01, 0.0), (1.192e-07, 0.01, 5.0), (0.00866, 0.005, 0.0), (0.00866, 0.005, 5.0), (0.00866, -0.005, 0.0), (0.00866, -0.005, 5.0), (1.183e-07, -0.01, 0.0), (1.183e-07, -0.01, 5.0), (-0.00866, -0.005, 0.0), (-0.00866, -0.005, 5.0), (-0.00866, 0.005, 0.0), (-0.00866, 0.005, 5.0)], [], [(0, 1, 3, 2), (2, 3, 5, 4), (4, 5, 7, 6), (6, 7, 9, 8), (3, 1, 11, 9, 7, 5), (8, 9, 11, 10), (10, 11, 1, 0), (0, 2, 4, 6, 8, 10)])
me_cylinder_093.use_remesh_preserve_volume = False
me_cylinder_093.use_remesh_preserve_attributes = False
me_cylinder_093.use_mirror_vertex_groups = False
me_cylinder_093.update()
me_cylinder_092 = bpy.data.meshes.new('Cylinder.092')
me_cylinder_092.from_pydata([(0.0, 0.01, 0.0), (0.0, 0.01, 5.0), (0.00866, 0.005, 0.0), (0.00866, 0.005, 5.0), (0.00866, -0.005, 0.0), (0.00866, -0.005, 5.0), (-8.742e-10, -0.01, 0.0), (-8.742e-10, -0.01, 5.0), (-0.00866, -0.005, 0.0), (-0.00866, -0.005, 5.0), (-0.00866, 0.005, 0.0), (-0.00866, 0.005, 5.0)], [], [(0, 1, 3, 2), (2, 3, 5, 4), (4, 5, 7, 6), (6, 7, 9, 8), (3, 1, 11, 9, 7, 5), (8, 9, 11, 10), (10, 11, 1, 0), (0, 2, 4, 6, 8, 10)])
me_cylinder_092.use_remesh_preserve_volume = False
me_cylinder_092.use_remesh_preserve_attributes = False
me_cylinder_092.use_mirror_vertex_groups = False
me_cylinder_092.update()
me_cylinder_091 = bpy.data.meshes.new('Cylinder.091')
me_cylinder_091.from_pydata([(2.384e-07, 0.01, 0.0), (2.384e-07, 0.01, 5.0), (0.00866, 0.005, 0.0), (0.00866, 0.005, 5.0), (0.00866, -0.005, 0.0), (0.00866, -0.005, 5.0), (2.375e-07, -0.01, 0.0), (2.375e-07, -0.01, 5.0), (-0.00866, -0.005, 0.0), (-0.00866, -0.005, 5.0), (-0.00866, 0.005, 0.0), (-0.00866, 0.005, 5.0)], [], [(0, 1, 3, 2), (2, 3, 5, 4), (4, 5, 7, 6), (6, 7, 9, 8), (3, 1, 11, 9, 7, 5), (8, 9, 11, 10), (10, 11, 1, 0), (0, 2, 4, 6, 8, 10)])
me_cylinder_091.use_remesh_preserve_volume = False
me_cylinder_091.use_remesh_preserve_attributes = False
me_cylinder_091.use_mirror_vertex_groups = False
me_cylinder_091.update()
me_cylinder_090 = bpy.data.meshes.new('Cylinder.090')
me_cylinder_090.from_pydata([(0.0, 0.01, 0.0), (0.0, 0.01, 5.0), (0.00866, 0.005, 0.0), (0.00866, 0.005, 5.0), (0.00866, -0.005, 0.0), (0.00866, -0.005, 5.0), (-8.742e-10, -0.01, 0.0), (-8.742e-10, -0.01, 5.0), (-0.00866, -0.005, 0.0), (-0.00866, -0.005, 5.0), (-0.00866, 0.005, 0.0), (-0.00866, 0.005, 5.0)], [], [(0, 1, 3, 2), (2, 3, 5, 4), (4, 5, 7, 6), (6, 7, 9, 8), (3, 1, 11, 9, 7, 5), (8, 9, 11, 10), (10, 11, 1, 0), (0, 2, 4, 6, 8, 10)])
me_cylinder_090.use_remesh_preserve_volume = False
me_cylinder_090.use_remesh_preserve_attributes = False
me_cylinder_090.use_mirror_vertex_groups = False
me_cylinder_090.update()
me_cylinder_089 = bpy.data.meshes.new('Cylinder.089')
me_cylinder_089.from_pydata([(0.0, 0.01, -2.384e-07), (0.0, 0.01, 5.0), (0.00866, 0.005, -2.384e-07), (0.00866, 0.005, 5.0), (0.00866, -0.005, -2.384e-07), (0.00866, -0.005, 5.0), (-8.742e-10, -0.01, -2.384e-07), (-8.742e-10, -0.01, 5.0), (-0.00866, -0.005, -2.384e-07), (-0.00866, -0.005, 5.0), (-0.00866, 0.005, -2.384e-07), (-0.00866, 0.005, 5.0)], [], [(0, 1, 3, 2), (2, 3, 5, 4), (4, 5, 7, 6), (6, 7, 9, 8), (3, 1, 11, 9, 7, 5), (8, 9, 11, 10), (10, 11, 1, 0), (0, 2, 4, 6, 8, 10)])
me_cylinder_089.use_remesh_preserve_volume = False
me_cylinder_089.use_remesh_preserve_attributes = False
me_cylinder_089.use_mirror_vertex_groups = False
me_cylinder_089.update()
me_cylinder_087 = bpy.data.meshes.new('Cylinder.087')
me_cylinder_087.from_pydata([(1.192e-07, 0.01, 0.0), (1.192e-07, 0.01, 5.0), (0.00866, 0.005, 0.0), (0.00866, 0.005, 5.0), (0.00866, -0.005, 0.0), (0.00866, -0.005, 5.0), (1.183e-07, -0.01, 0.0), (1.183e-07, -0.01, 5.0), (-0.00866, -0.005, 0.0), (-0.00866, -0.005, 5.0), (-0.00866, 0.005, 0.0), (-0.00866, 0.005, 5.0)], [], [(0, 1, 3, 2), (2, 3, 5, 4), (4, 5, 7, 6), (6, 7, 9, 8), (3, 1, 11, 9, 7, 5), (8, 9, 11, 10), (10, 11, 1, 0), (0, 2, 4, 6, 8, 10)])
me_cylinder_087.use_remesh_preserve_volume = False
me_cylinder_087.use_remesh_preserve_attributes = False
me_cylinder_087.use_mirror_vertex_groups = False
me_cylinder_087.update()
me_cylinder_086 = bpy.data.meshes.new('Cylinder.086')
me_cylinder_086.from_pydata([(0.0, 0.01, -4.768e-07), (0.0, 0.01, 5.0), (0.00866, 0.005, -4.768e-07), (0.00866, 0.005, 5.0), (0.00866, -0.005, -4.768e-07), (0.00866, -0.005, 5.0), (-8.742e-10, -0.01, -4.768e-07), (-8.742e-10, -0.01, 5.0), (-0.00866, -0.005, -4.768e-07), (-0.00866, -0.005, 5.0), (-0.00866, 0.005, -4.768e-07), (-0.00866, 0.005, 5.0)], [], [(0, 1, 3, 2), (2, 3, 5, 4), (4, 5, 7, 6), (6, 7, 9, 8), (3, 1, 11, 9, 7, 5), (8, 9, 11, 10), (10, 11, 1, 0), (0, 2, 4, 6, 8, 10)])
me_cylinder_086.use_remesh_preserve_volume = False
me_cylinder_086.use_remesh_preserve_attributes = False
me_cylinder_086.use_mirror_vertex_groups = False
me_cylinder_086.update()
me_cylinder_085 = bpy.data.meshes.new('Cylinder.085')
me_cylinder_085.from_pydata([(0.0, 0.01, 0.0), (0.0, 0.01, 5.0), (0.00866, 0.005, 0.0), (0.00866, 0.005, 5.0), (0.00866, -0.005, 0.0), (0.00866, -0.005, 5.0), (-8.742e-10, -0.01, 0.0), (-8.742e-10, -0.01, 5.0), (-0.00866, -0.005, 0.0), (-0.00866, -0.005, 5.0), (-0.00866, 0.005, 0.0), (-0.00866, 0.005, 5.0)], [], [(0, 1, 3, 2), (2, 3, 5, 4), (4, 5, 7, 6), (6, 7, 9, 8), (3, 1, 11, 9, 7, 5), (8, 9, 11, 10), (10, 11, 1, 0), (0, 2, 4, 6, 8, 10)])
me_cylinder_085.use_remesh_preserve_volume = False
me_cylinder_085.use_remesh_preserve_attributes = False
me_cylinder_085.use_mirror_vertex_groups = False
me_cylinder_085.update()
me_cylinder_084 = bpy.data.meshes.new('Cylinder.084')
me_cylinder_084.from_pydata([(2.384e-07, 0.01, 0.0), (2.384e-07, 0.01, 5.0), (0.00866, 0.005, 0.0), (0.00866, 0.005, 5.0), (0.00866, -0.005, 0.0), (0.00866, -0.005, 5.0), (2.375e-07, -0.01, 0.0), (2.375e-07, -0.01, 5.0), (-0.00866, -0.005, 0.0), (-0.00866, -0.005, 5.0), (-0.00866, 0.005, 0.0), (-0.00866, 0.005, 5.0)], [], [(0, 1, 3, 2), (2, 3, 5, 4), (4, 5, 7, 6), (6, 7, 9, 8), (3, 1, 11, 9, 7, 5), (8, 9, 11, 10), (10, 11, 1, 0), (0, 2, 4, 6, 8, 10)])
me_cylinder_084.use_remesh_preserve_volume = False
me_cylinder_084.use_remesh_preserve_attributes = False
me_cylinder_084.use_mirror_vertex_groups = False
me_cylinder_084.update()
me_cylinder_082 = bpy.data.meshes.new('Cylinder.082')
me_cylinder_082.from_pydata([(0.0, 0.01, -2.384e-07), (0.0, 0.01, 5.0), (0.00866, 0.005, -2.384e-07), (0.00866, 0.005, 5.0), (0.00866, -0.005, -2.384e-07), (0.00866, -0.005, 5.0), (-8.742e-10, -0.01, -2.384e-07), (-8.742e-10, -0.01, 5.0), (-0.00866, -0.005, -2.384e-07), (-0.00866, -0.005, 5.0), (-0.00866, 0.005, -2.384e-07), (-0.00866, 0.005, 5.0)], [], [(0, 1, 3, 2), (2, 3, 5, 4), (4, 5, 7, 6), (6, 7, 9, 8), (3, 1, 11, 9, 7, 5), (8, 9, 11, 10), (10, 11, 1, 0), (0, 2, 4, 6, 8, 10)])
me_cylinder_082.use_remesh_preserve_volume = False
me_cylinder_082.use_remesh_preserve_attributes = False
me_cylinder_082.use_mirror_vertex_groups = False
me_cylinder_082.update()
me_cylinder_081 = bpy.data.meshes.new('Cylinder.081')
me_cylinder_081.from_pydata([(0.0, 0.01, 0.0), (0.0, 0.01, 5.0), (0.00866, 0.005, 0.0), (0.00866, 0.005, 5.0), (0.00866, -0.005, 0.0), (0.00866, -0.005, 5.0), (-8.742e-10, -0.01, 0.0), (-8.742e-10, -0.01, 5.0), (-0.00866, -0.005, 0.0), (-0.00866, -0.005, 5.0), (-0.00866, 0.005, 0.0), (-0.00866, 0.005, 5.0)], [], [(0, 1, 3, 2), (2, 3, 5, 4), (4, 5, 7, 6), (6, 7, 9, 8), (3, 1, 11, 9, 7, 5), (8, 9, 11, 10), (10, 11, 1, 0), (0, 2, 4, 6, 8, 10)])
me_cylinder_081.use_remesh_preserve_volume = False
me_cylinder_081.use_remesh_preserve_attributes = False
me_cylinder_081.use_mirror_vertex_groups = False
me_cylinder_081.update()
me_cylinder_080 = bpy.data.meshes.new('Cylinder.080')
me_cylinder_080.from_pydata([(-1.192e-07, 0.01, -2.384e-07), (-1.192e-07, 0.01, 5.0), (0.00866, 0.005, -2.384e-07), (0.00866, 0.005, 5.0), (0.00866, -0.005, -2.384e-07), (0.00866, -0.005, 5.0), (-1.201e-07, -0.01, -2.384e-07), (-1.201e-07, -0.01, 5.0), (-0.00866, -0.005, -2.384e-07), (-0.00866, -0.005, 5.0), (-0.00866, 0.005, -2.384e-07), (-0.00866, 0.005, 5.0)], [], [(0, 1, 3, 2), (2, 3, 5, 4), (4, 5, 7, 6), (6, 7, 9, 8), (3, 1, 11, 9, 7, 5), (8, 9, 11, 10), (10, 11, 1, 0), (0, 2, 4, 6, 8, 10)])
me_cylinder_080.use_remesh_preserve_volume = False
me_cylinder_080.use_remesh_preserve_attributes = False
me_cylinder_080.use_mirror_vertex_groups = False
me_cylinder_080.update()
me_cylinder_078 = bpy.data.meshes.new('Cylinder.078')
me_cylinder_078.from_pydata([(0.0, 0.01, 0.0), (0.0, 0.01, 5.0), (0.00866, 0.005, 0.0), (0.00866, 0.005, 5.0), (0.00866, -0.005, 0.0), (0.00866, -0.005, 5.0), (-8.742e-10, -0.01, 0.0), (-8.742e-10, -0.01, 5.0), (-0.00866, -0.005, 0.0), (-0.00866, -0.005, 5.0), (-0.00866, 0.005, 0.0), (-0.00866, 0.005, 5.0)], [], [(0, 1, 3, 2), (2, 3, 5, 4), (4, 5, 7, 6), (6, 7, 9, 8), (3, 1, 11, 9, 7, 5), (8, 9, 11, 10), (10, 11, 1, 0), (0, 2, 4, 6, 8, 10)])
me_cylinder_078.use_remesh_preserve_volume = False
me_cylinder_078.use_remesh_preserve_attributes = False
me_cylinder_078.use_mirror_vertex_groups = False
me_cylinder_078.update()
me_cylinder_076 = bpy.data.meshes.new('Cylinder.076')
me_cylinder_076.from_pydata([(0.0, 0.01, 0.0), (0.0, 0.01, 5.0), (0.00866, 0.005, 0.0), (0.00866, 0.005, 5.0), (0.00866, -0.005, 0.0), (0.00866, -0.005, 5.0), (-8.742e-10, -0.01, 0.0), (-8.742e-10, -0.01, 5.0), (-0.00866, -0.005, 0.0), (-0.00866, -0.005, 5.0), (-0.00866, 0.005, 0.0), (-0.00866, 0.005, 5.0)], [], [(0, 1, 3, 2), (2, 3, 5, 4), (4, 5, 7, 6), (6, 7, 9, 8), (3, 1, 11, 9, 7, 5), (8, 9, 11, 10), (10, 11, 1, 0), (0, 2, 4, 6, 8, 10)])
me_cylinder_076.use_remesh_preserve_volume = False
me_cylinder_076.use_remesh_preserve_attributes = False
me_cylinder_076.use_mirror_vertex_groups = False
me_cylinder_076.update()
me_cylinder_075 = bpy.data.meshes.new('Cylinder.075')
me_cylinder_075.from_pydata([(0.0, 0.01, 0.0), (0.0, 0.01, 5.0), (0.00866, 0.005, 0.0), (0.00866, 0.005, 5.0), (0.00866, -0.005, 0.0), (0.00866, -0.005, 5.0), (-8.742e-10, -0.01, 0.0), (-8.742e-10, -0.01, 5.0), (-0.00866, -0.005, 0.0), (-0.00866, -0.005, 5.0), (-0.00866, 0.005, 0.0), (-0.00866, 0.005, 5.0)], [], [(0, 1, 3, 2), (2, 3, 5, 4), (4, 5, 7, 6), (6, 7, 9, 8), (3, 1, 11, 9, 7, 5), (8, 9, 11, 10), (10, 11, 1, 0), (0, 2, 4, 6, 8, 10)])
me_cylinder_075.use_remesh_preserve_volume = False
me_cylinder_075.use_remesh_preserve_attributes = False
me_cylinder_075.use_mirror_vertex_groups = False
me_cylinder_075.update()
me_cylinder_074 = bpy.data.meshes.new('Cylinder.074')
me_cylinder_074.from_pydata([(0.0, 0.01, 0.0), (0.0, 0.01, 5.0), (0.00866, 0.005, 0.0), (0.00866, 0.005, 5.0), (0.00866, -0.005, 0.0), (0.00866, -0.005, 5.0), (-8.742e-10, -0.01, 0.0), (-8.742e-10, -0.01, 5.0), (-0.00866, -0.005, 0.0), (-0.00866, -0.005, 5.0), (-0.00866, 0.005, 0.0), (-0.00866, 0.005, 5.0)], [], [(0, 1, 3, 2), (2, 3, 5, 4), (4, 5, 7, 6), (6, 7, 9, 8), (3, 1, 11, 9, 7, 5), (8, 9, 11, 10), (10, 11, 1, 0), (0, 2, 4, 6, 8, 10)])
me_cylinder_074.use_remesh_preserve_volume = False
me_cylinder_074.use_remesh_preserve_attributes = False
me_cylinder_074.use_mirror_vertex_groups = False
me_cylinder_074.update()
me_cylinder_073 = bpy.data.meshes.new('Cylinder.073')
me_cylinder_073.from_pydata([(0.0, 0.01, 0.0), (0.0, 0.01, 5.0), (0.00866, 0.005, 0.0), (0.00866, 0.005, 5.0), (0.00866, -0.005, 0.0), (0.00866, -0.005, 5.0), (-8.742e-10, -0.01, 0.0), (-8.742e-10, -0.01, 5.0), (-0.00866, -0.005, 0.0), (-0.00866, -0.005, 5.0), (-0.00866, 0.005, 0.0), (-0.00866, 0.005, 5.0)], [], [(0, 1, 3, 2), (2, 3, 5, 4), (4, 5, 7, 6), (6, 7, 9, 8), (3, 1, 11, 9, 7, 5), (8, 9, 11, 10), (10, 11, 1, 0), (0, 2, 4, 6, 8, 10)])
me_cylinder_073.use_remesh_preserve_volume = False
me_cylinder_073.use_remesh_preserve_attributes = False
me_cylinder_073.use_mirror_vertex_groups = False
me_cylinder_073.update()
me_cylinder_070 = bpy.data.meshes.new('Cylinder.070')
me_cylinder_070.from_pydata([(7.451e-09, 0.01, 0.0), (7.451e-09, 0.01, 5.0), (0.00866, 0.005, 0.0), (0.00866, 0.005, 5.0), (0.00866, -0.005, 0.0), (0.00866, -0.005, 5.0), (6.576e-09, -0.01, 0.0), (6.576e-09, -0.01, 5.0), (-0.00866, -0.005, 0.0), (-0.00866, -0.005, 5.0), (-0.00866, 0.005, 0.0), (-0.00866, 0.005, 5.0)], [], [(0, 1, 3, 2), (2, 3, 5, 4), (4, 5, 7, 6), (6, 7, 9, 8), (3, 1, 11, 9, 7, 5), (8, 9, 11, 10), (10, 11, 1, 0), (0, 2, 4, 6, 8, 10)])
me_cylinder_070.use_remesh_preserve_volume = False
me_cylinder_070.use_remesh_preserve_attributes = False
me_cylinder_070.use_mirror_vertex_groups = False
me_cylinder_070.update()
me_cylinder_069 = bpy.data.meshes.new('Cylinder.069')
me_cylinder_069.from_pydata([(0.0, 0.01, 0.0), (0.0, 0.01, 5.0), (0.00866, 0.005, 0.0), (0.00866, 0.005, 5.0), (0.00866, -0.005, 0.0), (0.00866, -0.005, 5.0), (-8.742e-10, -0.01, 0.0), (-8.742e-10, -0.01, 5.0), (-0.00866, -0.005, 0.0), (-0.00866, -0.005, 5.0), (-0.00866, 0.005, 0.0), (-0.00866, 0.005, 5.0)], [], [(0, 1, 3, 2), (2, 3, 5, 4), (4, 5, 7, 6), (6, 7, 9, 8), (3, 1, 11, 9, 7, 5), (8, 9, 11, 10), (10, 11, 1, 0), (0, 2, 4, 6, 8, 10)])
me_cylinder_069.use_remesh_preserve_volume = False
me_cylinder_069.use_remesh_preserve_attributes = False
me_cylinder_069.use_mirror_vertex_groups = False
me_cylinder_069.update()
me_cylinder_068 = bpy.data.meshes.new('Cylinder.068')
me_cylinder_068.from_pydata([(0.0, 0.01, 0.0), (0.0, 0.01, 5.0), (0.00866, 0.005, 0.0), (0.00866, 0.005, 5.0), (0.00866, -0.005, 0.0), (0.00866, -0.005, 5.0), (-8.742e-10, -0.01, 0.0), (-8.742e-10, -0.01, 5.0), (-0.00866, -0.005, 0.0), (-0.00866, -0.005, 5.0), (-0.00866, 0.005, 0.0), (-0.00866, 0.005, 5.0)], [], [(0, 1, 3, 2), (2, 3, 5, 4), (4, 5, 7, 6), (6, 7, 9, 8), (3, 1, 11, 9, 7, 5), (8, 9, 11, 10), (10, 11, 1, 0), (0, 2, 4, 6, 8, 10)])
me_cylinder_068.use_remesh_preserve_volume = False
me_cylinder_068.use_remesh_preserve_attributes = False
me_cylinder_068.use_mirror_vertex_groups = False
me_cylinder_068.update()
me_cylinder_067 = bpy.data.meshes.new('Cylinder.067')
me_cylinder_067.from_pydata([(0.0, 0.01, 0.0), (0.0, 0.01, 5.0), (0.00866, 0.005, 0.0), (0.00866, 0.005, 5.0), (0.00866, -0.005, 0.0), (0.00866, -0.005, 5.0), (-8.742e-10, -0.01, 0.0), (-8.742e-10, -0.01, 5.0), (-0.00866, -0.005, 0.0), (-0.00866, -0.005, 5.0), (-0.00866, 0.005, 0.0), (-0.00866, 0.005, 5.0)], [], [(0, 1, 3, 2), (2, 3, 5, 4), (4, 5, 7, 6), (6, 7, 9, 8), (3, 1, 11, 9, 7, 5), (8, 9, 11, 10), (10, 11, 1, 0), (0, 2, 4, 6, 8, 10)])
me_cylinder_067.use_remesh_preserve_volume = False
me_cylinder_067.use_remesh_preserve_attributes = False
me_cylinder_067.use_mirror_vertex_groups = False
me_cylinder_067.update()
me_cylinder_066 = bpy.data.meshes.new('Cylinder.066')
me_cylinder_066.from_pydata([(0.0, 0.01, 4.768e-07), (0.0, 0.01, 5.0), (0.00866, 0.005, 4.768e-07), (0.00866, 0.005, 5.0), (0.00866, -0.005, 4.768e-07), (0.00866, -0.005, 5.0), (-8.742e-10, -0.01, 4.768e-07), (-8.742e-10, -0.01, 5.0), (-0.00866, -0.005, 4.768e-07), (-0.00866, -0.005, 5.0), (-0.00866, 0.005, 4.768e-07), (-0.00866, 0.005, 5.0)], [], [(0, 1, 3, 2), (2, 3, 5, 4), (4, 5, 7, 6), (6, 7, 9, 8), (3, 1, 11, 9, 7, 5), (8, 9, 11, 10), (10, 11, 1, 0), (0, 2, 4, 6, 8, 10)])
me_cylinder_066.use_remesh_preserve_volume = False
me_cylinder_066.use_remesh_preserve_attributes = False
me_cylinder_066.use_mirror_vertex_groups = False
me_cylinder_066.update()
me_cylinder_065 = bpy.data.meshes.new('Cylinder.065')
me_cylinder_065.from_pydata([(0.0, 0.01, 0.0), (0.0, 0.01, 5.0), (0.00866, 0.005, 0.0), (0.00866, 0.005, 5.0), (0.00866, -0.005, 0.0), (0.00866, -0.005, 5.0), (-8.742e-10, -0.01, 0.0), (-8.742e-10, -0.01, 5.0), (-0.00866, -0.005, 0.0), (-0.00866, -0.005, 5.0), (-0.00866, 0.005, 0.0), (-0.00866, 0.005, 5.0)], [], [(0, 1, 3, 2), (2, 3, 5, 4), (4, 5, 7, 6), (6, 7, 9, 8), (3, 1, 11, 9, 7, 5), (8, 9, 11, 10), (10, 11, 1, 0), (0, 2, 4, 6, 8, 10)])
me_cylinder_065.use_remesh_preserve_volume = False
me_cylinder_065.use_remesh_preserve_attributes = False
me_cylinder_065.use_mirror_vertex_groups = False
me_cylinder_065.update()
me_cylinder_063 = bpy.data.meshes.new('Cylinder.063')
me_cylinder_063.from_pydata([(0.0, 0.01, 2.384e-07), (0.0, 0.01, 5.0), (0.00866, 0.005, 2.384e-07), (0.00866, 0.005, 5.0), (0.00866, -0.005, 2.384e-07), (0.00866, -0.005, 5.0), (-8.742e-10, -0.01, 2.384e-07), (-8.742e-10, -0.01, 5.0), (-0.00866, -0.005, 2.384e-07), (-0.00866, -0.005, 5.0), (-0.00866, 0.005, 2.384e-07), (-0.00866, 0.005, 5.0)], [], [(0, 1, 3, 2), (2, 3, 5, 4), (4, 5, 7, 6), (6, 7, 9, 8), (3, 1, 11, 9, 7, 5), (8, 9, 11, 10), (10, 11, 1, 0), (0, 2, 4, 6, 8, 10)])
me_cylinder_063.use_remesh_preserve_volume = False
me_cylinder_063.use_remesh_preserve_attributes = False
me_cylinder_063.use_mirror_vertex_groups = False
me_cylinder_063.update()
me_cylinder_062 = bpy.data.meshes.new('Cylinder.062')
me_cylinder_062.from_pydata([(0.0, 0.01, 0.0), (0.0, 0.01, 5.0), (0.00866, 0.005, 0.0), (0.00866, 0.005, 5.0), (0.00866, -0.005, 0.0), (0.00866, -0.005, 5.0), (-8.742e-10, -0.01, 0.0), (-8.742e-10, -0.01, 5.0), (-0.00866, -0.005, 0.0), (-0.00866, -0.005, 5.0), (-0.00866, 0.005, 0.0), (-0.00866, 0.005, 5.0)], [], [(0, 1, 3, 2), (2, 3, 5, 4), (4, 5, 7, 6), (6, 7, 9, 8), (3, 1, 11, 9, 7, 5), (8, 9, 11, 10), (10, 11, 1, 0), (0, 2, 4, 6, 8, 10)])
me_cylinder_062.use_remesh_preserve_volume = False
me_cylinder_062.use_remesh_preserve_attributes = False
me_cylinder_062.use_mirror_vertex_groups = False
me_cylinder_062.update()
me_cylinder_061 = bpy.data.meshes.new('Cylinder.061')
me_cylinder_061.from_pydata([(0.0, 0.01, 0.0), (0.0, 0.01, 5.0), (0.00866, 0.005, 0.0), (0.00866, 0.005, 5.0), (0.00866, -0.005, 0.0), (0.00866, -0.005, 5.0), (-8.742e-10, -0.01, 0.0), (-8.742e-10, -0.01, 5.0), (-0.00866, -0.005, 0.0), (-0.00866, -0.005, 5.0), (-0.00866, 0.005, 0.0), (-0.00866, 0.005, 5.0)], [], [(0, 1, 3, 2), (2, 3, 5, 4), (4, 5, 7, 6), (6, 7, 9, 8), (3, 1, 11, 9, 7, 5), (8, 9, 11, 10), (10, 11, 1, 0), (0, 2, 4, 6, 8, 10)])
me_cylinder_061.use_remesh_preserve_volume = False
me_cylinder_061.use_remesh_preserve_attributes = False
me_cylinder_061.use_mirror_vertex_groups = False
me_cylinder_061.update()
me_cylinder_058 = bpy.data.meshes.new('Cylinder.058')
me_cylinder_058.from_pydata([(0.0, 0.01, 0.0), (0.0, 0.01, 5.0), (0.00866, 0.005, 0.0), (0.00866, 0.005, 5.0), (0.00866, -0.005, 0.0), (0.00866, -0.005, 5.0), (-8.742e-10, -0.01, 0.0), (-8.742e-10, -0.01, 5.0), (-0.00866, -0.005, 0.0), (-0.00866, -0.005, 5.0), (-0.00866, 0.005, 0.0), (-0.00866, 0.005, 5.0)], [], [(0, 1, 3, 2), (2, 3, 5, 4), (4, 5, 7, 6), (6, 7, 9, 8), (3, 1, 11, 9, 7, 5), (8, 9, 11, 10), (10, 11, 1, 0), (0, 2, 4, 6, 8, 10)])
me_cylinder_058.use_remesh_preserve_volume = False
me_cylinder_058.use_remesh_preserve_attributes = False
me_cylinder_058.use_mirror_vertex_groups = False
me_cylinder_058.update()
me_cylinder_057 = bpy.data.meshes.new('Cylinder.057')
me_cylinder_057.from_pydata([(0.0, 0.01, 0.0), (0.0, 0.01, 5.0), (0.00866, 0.005, 0.0), (0.00866, 0.005, 5.0), (0.00866, -0.005, 0.0), (0.00866, -0.005, 5.0), (-8.742e-10, -0.01, 0.0), (-8.742e-10, -0.01, 5.0), (-0.00866, -0.005, 0.0), (-0.00866, -0.005, 5.0), (-0.00866, 0.005, 0.0), (-0.00866, 0.005, 5.0)], [], [(0, 1, 3, 2), (2, 3, 5, 4), (4, 5, 7, 6), (6, 7, 9, 8), (3, 1, 11, 9, 7, 5), (8, 9, 11, 10), (10, 11, 1, 0), (0, 2, 4, 6, 8, 10)])
me_cylinder_057.use_remesh_preserve_volume = False
me_cylinder_057.use_remesh_preserve_attributes = False
me_cylinder_057.use_mirror_vertex_groups = False
me_cylinder_057.update()
me_cylinder_056 = bpy.data.meshes.new('Cylinder.056')
me_cylinder_056.from_pydata([(0.0, 0.01, 0.0), (0.0, 0.01, 5.0), (0.00866, 0.005, 0.0), (0.00866, 0.005, 5.0), (0.00866, -0.005, 0.0), (0.00866, -0.005, 5.0), (-8.742e-10, -0.01, 0.0), (-8.742e-10, -0.01, 5.0), (-0.00866, -0.005, 0.0), (-0.00866, -0.005, 5.0), (-0.00866, 0.005, 0.0), (-0.00866, 0.005, 5.0)], [], [(0, 1, 3, 2), (2, 3, 5, 4), (4, 5, 7, 6), (6, 7, 9, 8), (3, 1, 11, 9, 7, 5), (8, 9, 11, 10), (10, 11, 1, 0), (0, 2, 4, 6, 8, 10)])
me_cylinder_056.use_remesh_preserve_volume = False
me_cylinder_056.use_remesh_preserve_attributes = False
me_cylinder_056.use_mirror_vertex_groups = False
me_cylinder_056.update()
me_cylinder_055 = bpy.data.meshes.new('Cylinder.055')
me_cylinder_055.from_pydata([(0.0, 0.01, 0.0), (0.0, 0.01, 5.0), (0.00866, 0.005, 0.0), (0.00866, 0.005, 5.0), (0.00866, -0.005, 0.0), (0.00866, -0.005, 5.0), (-8.742e-10, -0.01, 0.0), (-8.742e-10, -0.01, 5.0), (-0.00866, -0.005, 0.0), (-0.00866, -0.005, 5.0), (-0.00866, 0.005, 0.0), (-0.00866, 0.005, 5.0)], [], [(0, 1, 3, 2), (2, 3, 5, 4), (4, 5, 7, 6), (6, 7, 9, 8), (3, 1, 11, 9, 7, 5), (8, 9, 11, 10), (10, 11, 1, 0), (0, 2, 4, 6, 8, 10)])
me_cylinder_055.use_remesh_preserve_volume = False
me_cylinder_055.use_remesh_preserve_attributes = False
me_cylinder_055.use_mirror_vertex_groups = False
me_cylinder_055.update()
me_cylinder_054 = bpy.data.meshes.new('Cylinder.054')
me_cylinder_054.from_pydata([(0.0, 0.01, 0.0), (0.0, 0.01, 5.0), (0.00866, 0.005, 0.0), (0.00866, 0.005, 5.0), (0.00866, -0.005, 0.0), (0.00866, -0.005, 5.0), (-8.742e-10, -0.01, 0.0), (-8.742e-10, -0.01, 5.0), (-0.00866, -0.005, 0.0), (-0.00866, -0.005, 5.0), (-0.00866, 0.005, 0.0), (-0.00866, 0.005, 5.0)], [], [(0, 1, 3, 2), (2, 3, 5, 4), (4, 5, 7, 6), (6, 7, 9, 8), (3, 1, 11, 9, 7, 5), (8, 9, 11, 10), (10, 11, 1, 0), (0, 2, 4, 6, 8, 10)])
me_cylinder_054.use_remesh_preserve_volume = False
me_cylinder_054.use_remesh_preserve_attributes = False
me_cylinder_054.use_mirror_vertex_groups = False
me_cylinder_054.update()
me_cylinder_051 = bpy.data.meshes.new('Cylinder.051')
me_cylinder_051.from_pydata([(0.0, 0.01, 4.768e-07), (0.0, 0.01, 5.0), (0.00866, 0.005, 4.768e-07), (0.00866, 0.005, 5.0), (0.00866, -0.005, 4.768e-07), (0.00866, -0.005, 5.0), (-8.742e-10, -0.01, 4.768e-07), (-8.742e-10, -0.01, 5.0), (-0.00866, -0.005, 4.768e-07), (-0.00866, -0.005, 5.0), (-0.00866, 0.005, 4.768e-07), (-0.00866, 0.005, 5.0)], [], [(0, 1, 3, 2), (2, 3, 5, 4), (4, 5, 7, 6), (6, 7, 9, 8), (3, 1, 11, 9, 7, 5), (8, 9, 11, 10), (10, 11, 1, 0), (0, 2, 4, 6, 8, 10)])
me_cylinder_051.use_remesh_preserve_volume = False
me_cylinder_051.use_remesh_preserve_attributes = False
me_cylinder_051.use_mirror_vertex_groups = False
me_cylinder_051.update()
me_cylinder_050 = bpy.data.meshes.new('Cylinder.050')
me_cylinder_050.from_pydata([(1.192e-07, 0.01, 0.0), (1.192e-07, 0.01, 5.0), (0.00866, 0.005, 0.0), (0.00866, 0.005, 5.0), (0.00866, -0.005, 0.0), (0.00866, -0.005, 5.0), (1.183e-07, -0.01, 0.0), (1.183e-07, -0.01, 5.0), (-0.00866, -0.005, 0.0), (-0.00866, -0.005, 5.0), (-0.00866, 0.005, 0.0), (-0.00866, 0.005, 5.0)], [], [(0, 1, 3, 2), (2, 3, 5, 4), (4, 5, 7, 6), (6, 7, 9, 8), (3, 1, 11, 9, 7, 5), (8, 9, 11, 10), (10, 11, 1, 0), (0, 2, 4, 6, 8, 10)])
me_cylinder_050.use_remesh_preserve_volume = False
me_cylinder_050.use_remesh_preserve_attributes = False
me_cylinder_050.use_mirror_vertex_groups = False
me_cylinder_050.update()
me_cylinder_049 = bpy.data.meshes.new('Cylinder.049')
me_cylinder_049.from_pydata([(0.0, 0.01, 0.0), (0.0, 0.01, 5.0), (0.00866, 0.005, 0.0), (0.00866, 0.005, 5.0), (0.00866, -0.005, 0.0), (0.00866, -0.005, 5.0), (-8.742e-10, -0.01, 0.0), (-8.742e-10, -0.01, 5.0), (-0.00866, -0.005, 0.0), (-0.00866, -0.005, 5.0), (-0.00866, 0.005, 0.0), (-0.00866, 0.005, 5.0)], [], [(0, 1, 3, 2), (2, 3, 5, 4), (4, 5, 7, 6), (6, 7, 9, 8), (3, 1, 11, 9, 7, 5), (8, 9, 11, 10), (10, 11, 1, 0), (0, 2, 4, 6, 8, 10)])
me_cylinder_049.use_remesh_preserve_volume = False
me_cylinder_049.use_remesh_preserve_attributes = False
me_cylinder_049.use_mirror_vertex_groups = False
me_cylinder_049.update()
me_cylinder_046 = bpy.data.meshes.new('Cylinder.046')
me_cylinder_046.from_pydata([(-5.96e-08, 0.01, 0.0), (-5.96e-08, 0.01, 5.0), (0.00866, 0.005, 0.0), (0.00866, 0.005, 5.0), (0.00866, -0.005, 0.0), (0.00866, -0.005, 5.0), (-6.048e-08, -0.01, 0.0), (-6.048e-08, -0.01, 5.0), (-0.00866, -0.005, 0.0), (-0.00866, -0.005, 5.0), (-0.00866, 0.005, 0.0), (-0.00866, 0.005, 5.0)], [], [(0, 1, 3, 2), (2, 3, 5, 4), (4, 5, 7, 6), (6, 7, 9, 8), (3, 1, 11, 9, 7, 5), (8, 9, 11, 10), (10, 11, 1, 0), (0, 2, 4, 6, 8, 10)])
me_cylinder_046.use_remesh_preserve_volume = False
me_cylinder_046.use_remesh_preserve_attributes = False
me_cylinder_046.use_mirror_vertex_groups = False
me_cylinder_046.update()
me_cylinder_045 = bpy.data.meshes.new('Cylinder.045')
me_cylinder_045.from_pydata([(5.96e-08, 0.01, 2.384e-07), (5.96e-08, 0.01, 5.0), (0.00866, 0.005, 2.384e-07), (0.00866, 0.005, 5.0), (0.00866, -0.005, 2.384e-07), (0.00866, -0.005, 5.0), (5.873e-08, -0.01, 2.384e-07), (5.873e-08, -0.01, 5.0), (-0.00866, -0.005, 2.384e-07), (-0.00866, -0.005, 5.0), (-0.00866, 0.005, 2.384e-07), (-0.00866, 0.005, 5.0)], [], [(0, 1, 3, 2), (2, 3, 5, 4), (4, 5, 7, 6), (6, 7, 9, 8), (3, 1, 11, 9, 7, 5), (8, 9, 11, 10), (10, 11, 1, 0), (0, 2, 4, 6, 8, 10)])
me_cylinder_045.use_remesh_preserve_volume = False
me_cylinder_045.use_remesh_preserve_attributes = False
me_cylinder_045.use_mirror_vertex_groups = False
me_cylinder_045.update()
me_cylinder_044 = bpy.data.meshes.new('Cylinder.044')
me_cylinder_044.from_pydata([(0.0, 0.01, -2.384e-07), (0.0, 0.01, 5.0), (0.00866, 0.005, -2.384e-07), (0.00866, 0.005, 5.0), (0.00866, -0.005, -2.384e-07), (0.00866, -0.005, 5.0), (-8.742e-10, -0.01, -2.384e-07), (-8.742e-10, -0.01, 5.0), (-0.00866, -0.005, -2.384e-07), (-0.00866, -0.005, 5.0), (-0.00866, 0.005, -2.384e-07), (-0.00866, 0.005, 5.0)], [], [(0, 1, 3, 2), (2, 3, 5, 4), (4, 5, 7, 6), (6, 7, 9, 8), (3, 1, 11, 9, 7, 5), (8, 9, 11, 10), (10, 11, 1, 0), (0, 2, 4, 6, 8, 10)])
me_cylinder_044.use_remesh_preserve_volume = False
me_cylinder_044.use_remesh_preserve_attributes = False
me_cylinder_044.use_mirror_vertex_groups = False
me_cylinder_044.update()
me_cylinder_043 = bpy.data.meshes.new('Cylinder.043')
me_cylinder_043.from_pydata([(0.0, 0.01, 0.0), (0.0, 0.01, 5.0), (0.00866, 0.005, 0.0), (0.00866, 0.005, 5.0), (0.00866, -0.005, 0.0), (0.00866, -0.005, 5.0), (-8.742e-10, -0.01, 0.0), (-8.742e-10, -0.01, 5.0), (-0.00866, -0.005, 0.0), (-0.00866, -0.005, 5.0), (-0.00866, 0.005, 0.0), (-0.00866, 0.005, 5.0)], [], [(0, 1, 3, 2), (2, 3, 5, 4), (4, 5, 7, 6), (6, 7, 9, 8), (3, 1, 11, 9, 7, 5), (8, 9, 11, 10), (10, 11, 1, 0), (0, 2, 4, 6, 8, 10)])
me_cylinder_043.use_remesh_preserve_volume = False
me_cylinder_043.use_remesh_preserve_attributes = False
me_cylinder_043.use_mirror_vertex_groups = False
me_cylinder_043.update()
me_cylinder_042 = bpy.data.meshes.new('Cylinder.042')
me_cylinder_042.from_pydata([(1.192e-07, 0.01, 0.0), (1.192e-07, 0.01, 5.0), (0.00866, 0.005, 0.0), (0.00866, 0.005, 5.0), (0.00866, -0.005, 0.0), (0.00866, -0.005, 5.0), (1.183e-07, -0.01, 0.0), (1.183e-07, -0.01, 5.0), (-0.00866, -0.005, 0.0), (-0.00866, -0.005, 5.0), (-0.00866, 0.005, 0.0), (-0.00866, 0.005, 5.0)], [], [(0, 1, 3, 2), (2, 3, 5, 4), (4, 5, 7, 6), (6, 7, 9, 8), (3, 1, 11, 9, 7, 5), (8, 9, 11, 10), (10, 11, 1, 0), (0, 2, 4, 6, 8, 10)])
me_cylinder_042.use_remesh_preserve_volume = False
me_cylinder_042.use_remesh_preserve_attributes = False
me_cylinder_042.use_mirror_vertex_groups = False
me_cylinder_042.update()
me_cylinder_041 = bpy.data.meshes.new('Cylinder.041')
me_cylinder_041.from_pydata([(0.0, 0.01, 0.0), (0.0, 0.01, 5.0), (0.00866, 0.005, 0.0), (0.00866, 0.005, 5.0), (0.00866, -0.005, 0.0), (0.00866, -0.005, 5.0), (-8.742e-10, -0.01, 0.0), (-8.742e-10, -0.01, 5.0), (-0.00866, -0.005, 0.0), (-0.00866, -0.005, 5.0), (-0.00866, 0.005, 0.0), (-0.00866, 0.005, 5.0)], [], [(0, 1, 3, 2), (2, 3, 5, 4), (4, 5, 7, 6), (6, 7, 9, 8), (3, 1, 11, 9, 7, 5), (8, 9, 11, 10), (10, 11, 1, 0), (0, 2, 4, 6, 8, 10)])
me_cylinder_041.use_remesh_preserve_volume = False
me_cylinder_041.use_remesh_preserve_attributes = False
me_cylinder_041.use_mirror_vertex_groups = False
me_cylinder_041.update()
me_cylinder_040 = bpy.data.meshes.new('Cylinder.040')
me_cylinder_040.from_pydata([(0.0, 0.01, 0.0), (0.0, 0.01, 5.0), (0.00866, 0.005, 0.0), (0.00866, 0.005, 5.0), (0.00866, -0.005, 0.0), (0.00866, -0.005, 5.0), (-8.742e-10, -0.01, 0.0), (-8.742e-10, -0.01, 5.0), (-0.00866, -0.005, 0.0), (-0.00866, -0.005, 5.0), (-0.00866, 0.005, 0.0), (-0.00866, 0.005, 5.0)], [], [(0, 1, 3, 2), (2, 3, 5, 4), (4, 5, 7, 6), (6, 7, 9, 8), (3, 1, 11, 9, 7, 5), (8, 9, 11, 10), (10, 11, 1, 0), (0, 2, 4, 6, 8, 10)])
me_cylinder_040.use_remesh_preserve_volume = False
me_cylinder_040.use_remesh_preserve_attributes = False
me_cylinder_040.use_mirror_vertex_groups = False
me_cylinder_040.update()
me_cylinder_036 = bpy.data.meshes.new('Cylinder.036')
me_cylinder_036.from_pydata([(0.0, 0.01, 0.0), (0.0, 0.01, 5.0), (0.00866, 0.005, 0.0), (0.00866, 0.005, 5.0), (0.00866, -0.005, 0.0), (0.00866, -0.005, 5.0), (-8.742e-10, -0.01, 0.0), (-8.742e-10, -0.01, 5.0), (-0.00866, -0.005, 0.0), (-0.00866, -0.005, 5.0), (-0.00866, 0.005, 0.0), (-0.00866, 0.005, 5.0)], [], [(0, 1, 3, 2), (2, 3, 5, 4), (4, 5, 7, 6), (6, 7, 9, 8), (3, 1, 11, 9, 7, 5), (8, 9, 11, 10), (10, 11, 1, 0), (0, 2, 4, 6, 8, 10)])
me_cylinder_036.use_remesh_preserve_volume = False
me_cylinder_036.use_remesh_preserve_attributes = False
me_cylinder_036.use_mirror_vertex_groups = False
me_cylinder_036.update()
me_cylinder_035 = bpy.data.meshes.new('Cylinder.035')
me_cylinder_035.from_pydata([(0.0, 0.01, 0.0), (0.0, 0.01, 5.0), (0.00866, 0.005, 0.0), (0.00866, 0.005, 5.0), (0.00866, -0.005, 0.0), (0.00866, -0.005, 5.0), (-8.742e-10, -0.01, 0.0), (-8.742e-10, -0.01, 5.0), (-0.00866, -0.005, 0.0), (-0.00866, -0.005, 5.0), (-0.00866, 0.005, 0.0), (-0.00866, 0.005, 5.0)], [], [(0, 1, 3, 2), (2, 3, 5, 4), (4, 5, 7, 6), (6, 7, 9, 8), (3, 1, 11, 9, 7, 5), (8, 9, 11, 10), (10, 11, 1, 0), (0, 2, 4, 6, 8, 10)])
me_cylinder_035.use_remesh_preserve_volume = False
me_cylinder_035.use_remesh_preserve_attributes = False
me_cylinder_035.use_mirror_vertex_groups = False
me_cylinder_035.update()
me_cylinder_034 = bpy.data.meshes.new('Cylinder.034')
me_cylinder_034.from_pydata([(-2.98e-08, 0.01, 2.384e-07), (-2.98e-08, 0.01, 5.0), (0.00866, 0.005, 2.384e-07), (0.00866, 0.005, 5.0), (0.00866, -0.005, 2.384e-07), (0.00866, -0.005, 5.0), (-3.068e-08, -0.01, 2.384e-07), (-3.068e-08, -0.01, 5.0), (-0.00866, -0.005, 2.384e-07), (-0.00866, -0.005, 5.0), (-0.00866, 0.005, 2.384e-07), (-0.00866, 0.005, 5.0)], [], [(0, 1, 3, 2), (2, 3, 5, 4), (4, 5, 7, 6), (6, 7, 9, 8), (3, 1, 11, 9, 7, 5), (8, 9, 11, 10), (10, 11, 1, 0), (0, 2, 4, 6, 8, 10)])
me_cylinder_034.use_remesh_preserve_volume = False
me_cylinder_034.use_remesh_preserve_attributes = False
me_cylinder_034.use_mirror_vertex_groups = False
me_cylinder_034.update()
me_cylinder_033 = bpy.data.meshes.new('Cylinder.033')
me_cylinder_033.from_pydata([(0.0, 0.01, 0.0), (0.0, 0.01, 5.0), (0.00866, 0.005, 0.0), (0.00866, 0.005, 5.0), (0.00866, -0.005, 0.0), (0.00866, -0.005, 5.0), (-8.742e-10, -0.01, 0.0), (-8.742e-10, -0.01, 5.0), (-0.00866, -0.005, 0.0), (-0.00866, -0.005, 5.0), (-0.00866, 0.005, 0.0), (-0.00866, 0.005, 5.0)], [], [(0, 1, 3, 2), (2, 3, 5, 4), (4, 5, 7, 6), (6, 7, 9, 8), (3, 1, 11, 9, 7, 5), (8, 9, 11, 10), (10, 11, 1, 0), (0, 2, 4, 6, 8, 10)])
me_cylinder_033.use_remesh_preserve_volume = False
me_cylinder_033.use_remesh_preserve_attributes = False
me_cylinder_033.use_mirror_vertex_groups = False
me_cylinder_033.update()
me_cylinder_032 = bpy.data.meshes.new('Cylinder.032')
me_cylinder_032.from_pydata([(2.98e-08, 0.01, 0.0), (2.98e-08, 0.01, 5.0), (0.00866, 0.005, 0.0), (0.00866, 0.005, 5.0), (0.00866, -0.005, 0.0), (0.00866, -0.005, 5.0), (2.893e-08, -0.01, 0.0), (2.893e-08, -0.01, 5.0), (-0.00866, -0.005, 0.0), (-0.00866, -0.005, 5.0), (-0.00866, 0.005, 0.0), (-0.00866, 0.005, 5.0)], [], [(0, 1, 3, 2), (2, 3, 5, 4), (4, 5, 7, 6), (6, 7, 9, 8), (3, 1, 11, 9, 7, 5), (8, 9, 11, 10), (10, 11, 1, 0), (0, 2, 4, 6, 8, 10)])
me_cylinder_032.use_remesh_preserve_volume = False
me_cylinder_032.use_remesh_preserve_attributes = False
me_cylinder_032.use_mirror_vertex_groups = False
me_cylinder_032.update()
me_cylinder_031 = bpy.data.meshes.new('Cylinder.031')
me_cylinder_031.from_pydata([(0.0, 0.01, 0.0), (0.0, 0.01, 5.0), (0.00866, 0.005, 0.0), (0.00866, 0.005, 5.0), (0.00866, -0.005, 0.0), (0.00866, -0.005, 5.0), (-8.742e-10, -0.01, 0.0), (-8.742e-10, -0.01, 5.0), (-0.00866, -0.005, 0.0), (-0.00866, -0.005, 5.0), (-0.00866, 0.005, 0.0), (-0.00866, 0.005, 5.0)], [], [(0, 1, 3, 2), (2, 3, 5, 4), (4, 5, 7, 6), (6, 7, 9, 8), (3, 1, 11, 9, 7, 5), (8, 9, 11, 10), (10, 11, 1, 0), (0, 2, 4, 6, 8, 10)])
me_cylinder_031.use_remesh_preserve_volume = False
me_cylinder_031.use_remesh_preserve_attributes = False
me_cylinder_031.use_mirror_vertex_groups = False
me_cylinder_031.update()
me_cylinder_030 = bpy.data.meshes.new('Cylinder.030')
me_cylinder_030.from_pydata([(1.49e-08, 0.01, 0.0), (1.49e-08, 0.01, 5.0), (0.00866, 0.005, 0.0), (0.00866, 0.005, 5.0), (0.00866, -0.005, 0.0), (0.00866, -0.005, 5.0), (1.403e-08, -0.01, 0.0), (1.403e-08, -0.01, 5.0), (-0.00866, -0.005, 0.0), (-0.00866, -0.005, 5.0), (-0.00866, 0.005, 0.0), (-0.00866, 0.005, 5.0)], [], [(0, 1, 3, 2), (2, 3, 5, 4), (4, 5, 7, 6), (6, 7, 9, 8), (3, 1, 11, 9, 7, 5), (8, 9, 11, 10), (10, 11, 1, 0), (0, 2, 4, 6, 8, 10)])
me_cylinder_030.use_remesh_preserve_volume = False
me_cylinder_030.use_remesh_preserve_attributes = False
me_cylinder_030.use_mirror_vertex_groups = False
me_cylinder_030.update()
me_cylinder_029 = bpy.data.meshes.new('Cylinder.029')
me_cylinder_029.from_pydata([(3.725e-09, 0.01, 0.0), (3.725e-09, 0.01, 5.0), (0.00866, 0.005, 0.0), (0.00866, 0.005, 5.0), (0.00866, -0.005, 0.0), (0.00866, -0.005, 5.0), (2.851e-09, -0.01, 0.0), (2.851e-09, -0.01, 5.0), (-0.00866, -0.005, 0.0), (-0.00866, -0.005, 5.0), (-0.00866, 0.005, 0.0), (-0.00866, 0.005, 5.0)], [], [(0, 1, 3, 2), (2, 3, 5, 4), (4, 5, 7, 6), (6, 7, 9, 8), (3, 1, 11, 9, 7, 5), (8, 9, 11, 10), (10, 11, 1, 0), (0, 2, 4, 6, 8, 10)])
me_cylinder_029.use_remesh_preserve_volume = False
me_cylinder_029.use_remesh_preserve_attributes = False
me_cylinder_029.use_mirror_vertex_groups = False
me_cylinder_029.update()
me_cylinder_028 = bpy.data.meshes.new('Cylinder.028')
me_cylinder_028.from_pydata([(0.0, 0.01, 0.0), (0.0, 0.01, 5.0), (0.00866, 0.005, 0.0), (0.00866, 0.005, 5.0), (0.00866, -0.005, 0.0), (0.00866, -0.005, 5.0), (-8.742e-10, -0.01, 0.0), (-8.742e-10, -0.01, 5.0), (-0.00866, -0.005, 0.0), (-0.00866, -0.005, 5.0), (-0.00866, 0.005, 0.0), (-0.00866, 0.005, 5.0)], [], [(0, 1, 3, 2), (2, 3, 5, 4), (4, 5, 7, 6), (6, 7, 9, 8), (3, 1, 11, 9, 7, 5), (8, 9, 11, 10), (10, 11, 1, 0), (0, 2, 4, 6, 8, 10)])
me_cylinder_028.use_remesh_preserve_volume = False
me_cylinder_028.use_remesh_preserve_attributes = False
me_cylinder_028.use_mirror_vertex_groups = False
me_cylinder_028.update()
me_dodecahedron_mesh_003 = bpy.data.meshes.new('dodecahedron mesh.003')
me_dodecahedron_mesh_003.from_pydata([(-0.2477, -0.149, 0.6423), (-0.6411, 0.149, 0.2507), (0.1067, 0.1714, 0.6988), (-0.01106, 0.5551, 0.4334), (-0.4178, 0.5686, 0.1767), (-0.6993, -0.1714, -0.1035), (-0.4334, -0.5551, 0.01306), (-0.1748, -0.5686, 0.4186), (0.499, -0.02039, 0.4967), (-0.2878, 0.5755, -0.2865), (-0.499, 0.02039, -0.4967), (0.2878, -0.5755, 0.2865), (0.6993, 0.1714, 0.1035), (0.4334, 0.5551, -0.01306), (0.1748, 0.5686, -0.4186), (-0.1067, -0.1714, -0.6988), (0.01106, -0.5551, -0.4334), (0.4178, -0.5686, -0.1767), (0.6411, -0.149, -0.2507), (0.2477, 0.149, -0.6423)], [], [(0, 2, 3, 4, 1), (0, 7, 11, 8, 2), (0, 1, 5, 6, 7), (1, 4, 9, 10, 5), (2, 8, 12, 13, 3), (4, 3, 13, 14, 9), (9, 14, 19, 15, 10), (5, 10, 15, 16, 6), (7, 6, 16, 17, 11), (8, 11, 17, 18, 12), (13, 12, 18, 19, 14), (18, 17, 16, 15, 19)])
me_dodecahedron_mesh_003.use_remesh_preserve_volume = False
me_dodecahedron_mesh_003.use_remesh_preserve_attributes = False
me_dodecahedron_mesh_003.use_mirror_vertex_groups = False
me_dodecahedron_mesh_003.update()
me_dodecahedron_mesh_002 = bpy.data.meshes.new('dodecahedron mesh.002')
me_dodecahedron_mesh_002.from_pydata([(-0.01445, -0.704, -0.01438), (-0.4078, -0.4061, -0.406), (-0.1748, -0.5686, 0.4186), (-0.55, -0.2775, 0.3414), (-0.6993, -0.1714, -0.1035), (-0.1067, -0.1714, -0.6988), (0.3388, -0.2775, -0.5516), (0.4178, -0.5686, -0.1767), (0.1712, -0.2979, 0.6148), (-0.6156, 0.2979, -0.1683), (-0.1712, 0.2979, -0.6148), (0.6156, -0.2979, 0.1683), (0.1067, 0.1714, 0.6988), (-0.3388, 0.2775, 0.5516), (-0.4178, 0.5686, 0.1767), (0.1748, 0.5686, -0.4186), (0.55, 0.2775, -0.3414), (0.6993, 0.1714, 0.1035), (0.4078, 0.4061, 0.406), (0.01445, 0.704, 0.01438)], [], [(0, 2, 3, 4, 1), (0, 7, 11, 8, 2), (0, 1, 5, 6, 7), (1, 4, 9, 10, 5), (2, 8, 12, 13, 3), (4, 3, 13, 14, 9), (9, 14, 19, 15, 10), (5, 10, 15, 16, 6), (7, 6, 16, 17, 11), (8, 11, 17, 18, 12), (13, 12, 18, 19, 14), (18, 17, 16, 15, 19)])
me_dodecahedron_mesh_002.use_remesh_preserve_volume = False
me_dodecahedron_mesh_002.use_remesh_preserve_attributes = False
me_dodecahedron_mesh_002.use_mirror_vertex_groups = False
me_dodecahedron_mesh_002.update()
me_tetra_mesh_012 = bpy.data.meshes.new('tetra mesh.012')
me_tetra_mesh_012.from_pydata([(0.1568, 0.04107, 0.6781), (-0.05439, -0.514, 0.468), (0.1446, -0.677, 0.144), (0.4677, -0.514, -0.05655), (0.6789, 0.04107, 0.1536), (0.4798, 0.2041, 0.4776), (-0.2185, 0.3322, 0.6009), (-0.5, -0.4079, 0.3207), (-0.1484, -0.665, -0.1478), (0.3184, -0.4079, -0.5015), (0.5999, 0.3322, -0.2212), (0.3108, 0.5421, 0.3093), (-0.1518, 0.5489, 0.4414), (-0.5644, 0.06146, 0.4047), (-0.5407, -0.4732, 0.05439), (0.0519, -0.4732, -0.5409), (0.4021, 0.06146, -0.5663), (0.4407, 0.5489, -0.1539), (-0.4104, 0.5625, 0.0359), (-0.665, 0.2365, 0.04357), (-0.6585, -0.08958, -0.211), (-0.2141, -0.08958, -0.6575), (0.0405, 0.2365, -0.6652), (0.034, 0.5625, -0.4106)], [], [(0, 1, 2, 3, 4, 5), (0, 6, 13, 7, 1), (1, 7, 14, 8, 2), (2, 8, 15, 9, 3), (3, 9, 16, 10, 4), (4, 10, 17, 11, 5), (5, 11, 12, 6, 0), (12, 18, 19, 13, 6), (13, 19, 20, 14, 7), (14, 20, 21, 15, 8), (15, 21, 22, 16, 9), (16, 22, 23, 17, 10), (17, 23, 18, 12, 11), (18, 23, 22, 21, 20, 19)])
me_tetra_mesh_012.use_remesh_preserve_volume = False
me_tetra_mesh_012.use_remesh_preserve_attributes = False
me_tetra_mesh_012.use_mirror_vertex_groups = False
me_tetra_mesh_012.update()
me_tetra_mesh_011 = bpy.data.meshes.new('tetra mesh.011')
me_tetra_mesh_011.from_pydata([(-0.034, -0.5625, 0.4106), (0.4104, -0.5625, -0.0359), (0.665, -0.2365, -0.04357), (0.6585, 0.08959, 0.211), (0.2141, 0.08959, 0.6575), (-0.0405, -0.2365, 0.6652), (-0.4407, -0.5489, 0.1539), (0.1518, -0.5489, -0.4414), (0.5644, -0.06146, -0.4047), (0.5407, 0.4732, -0.05439), (-0.0519, 0.4732, 0.5409), (-0.4021, -0.06146, 0.5663), (-0.5999, -0.3322, 0.2212), (-0.3108, -0.5421, -0.3093), (0.2185, -0.3322, -0.6009), (0.5, 0.4079, -0.3207), (0.1484, 0.665, 0.1478), (-0.3184, 0.4079, 0.5015), (-0.6789, -0.04107, -0.1536), (-0.4798, -0.2041, -0.4776), (-0.1568, -0.04107, -0.6781), (0.05439, 0.514, -0.468), (-0.1446, 0.677, -0.144), (-0.4677, 0.514, 0.05655)], [], [(0, 1, 2, 3, 4, 5), (0, 6, 13, 7, 1), (1, 7, 14, 8, 2), (2, 8, 15, 9, 3), (3, 9, 16, 10, 4), (4, 10, 17, 11, 5), (5, 11, 12, 6, 0), (12, 18, 19, 13, 6), (13, 19, 20, 14, 7), (14, 20, 21, 15, 8), (15, 21, 22, 16, 9), (16, 22, 23, 17, 10), (17, 23, 18, 12, 11), (18, 23, 22, 21, 20, 19)])
me_tetra_mesh_011.use_remesh_preserve_volume = False
me_tetra_mesh_011.use_remesh_preserve_attributes = False
me_tetra_mesh_011.use_mirror_vertex_groups = False
me_tetra_mesh_011.update()
me_tetra_mesh_010 = bpy.data.meshes.new('tetra mesh.010')
me_tetra_mesh_010.from_pydata([(-0.2319, -0.5895, 0.2912), (-0.6253, -0.2916, -0.1003), (-0.4798, -0.2041, -0.4776), (-0.1032, -0.2916, -0.6249), (0.2902, -0.5895, -0.2333), (0.1446, -0.677, 0.144), (-0.1738, -0.2691, 0.6454), (-0.6983, 0.1281, 0.1233), (-0.4713, 0.2094, -0.4692), (0.1201, 0.1281, -0.6988), (0.6446, -0.2691, -0.1767), (0.3842, -0.4385, 0.3824), (0.09275, -0.2038, 0.6849), (-0.4397, 0.1145, 0.5289), (-0.6317, 0.3448, -0.03619), (-0.03911, 0.3448, -0.6315), (0.5268, 0.1145, -0.4421), (0.6853, -0.2038, 0.08959), (0.1765, 0.2656, 0.6201), (-0.1851, 0.4406, 0.5212), (-0.2857, 0.6156, 0.16), (0.1587, 0.6156, -0.2864), (0.5203, 0.4406, -0.1876), (0.6209, 0.2656, 0.1736)], [], [(0, 1, 2, 3, 4, 5), (0, 6, 13, 7, 1), (1, 7, 14, 8, 2), (2, 8, 15, 9, 3), (3, 9, 16, 10, 4), (4, 10, 17, 11, 5), (5, 11, 12, 6, 0), (12, 18, 19, 13, 6), (13, 19, 20, 14, 7), (14, 20, 21, 15, 8), (15, 21, 22, 16, 9), (16, 22, 23, 17, 10), (17, 23, 18, 12, 11), (18, 23, 22, 21, 20, 19)])
me_tetra_mesh_010.use_remesh_preserve_volume = False
me_tetra_mesh_010.use_remesh_preserve_attributes = False
me_tetra_mesh_010.use_mirror_vertex_groups = False
me_tetra_mesh_010.update()
me_tetra_mesh_009 = bpy.data.meshes.new('tetra mesh.009')
me_tetra_mesh_009.from_pydata([(-0.6209, -0.2656, -0.1736), (-0.1765, -0.2656, -0.6201), (0.1851, -0.4406, -0.5212), (0.2857, -0.6156, -0.16), (-0.1587, -0.6156, 0.2864), (-0.5203, -0.4406, 0.1876), (-0.6853, 0.2038, -0.08959), (-0.09275, 0.2038, -0.6849), (0.4397, -0.1145, -0.5289), (0.6317, -0.3448, 0.03619), (0.03911, -0.3448, 0.6315), (-0.5268, -0.1145, 0.4421), (-0.6446, 0.2691, 0.1767), (-0.3842, 0.4385, -0.3824), (0.1738, 0.2691, -0.6454), (0.6983, -0.1281, -0.1233), (0.4713, -0.2094, 0.4692), (-0.1201, -0.1281, 0.6988), (-0.2902, 0.5895, 0.2333), (-0.1446, 0.677, -0.144), (0.2319, 0.5895, -0.2912), (0.6253, 0.2916, 0.1003), (0.4798, 0.2041, 0.4776), (0.1032, 0.2916, 0.6249)], [], [(0, 1, 2, 3, 4, 5), (0, 6, 13, 7, 1), (1, 7, 14, 8, 2), (2, 8, 15, 9, 3), (3, 9, 16, 10, 4), (4, 10, 17, 11, 5), (5, 11, 12, 6, 0), (12, 18, 19, 13, 6), (13, 19, 20, 14, 7), (14, 20, 21, 15, 8), (15, 21, 22, 16, 9), (16, 22, 23, 17, 10), (17, 23, 18, 12, 11), (18, 23, 22, 21, 20, 19)])
me_tetra_mesh_009.use_remesh_preserve_volume = False
me_tetra_mesh_009.use_remesh_preserve_attributes = False
me_tetra_mesh_009.use_mirror_vertex_groups = False
me_tetra_mesh_009.update()
me_tetra_mesh_008 = bpy.data.meshes.new('tetra mesh.008')
me_tetra_mesh_008.from_pydata([(-0.4782, 0.4525, 0.2294), (-0.6894, -0.1025, 0.01927), (-0.5203, -0.4406, 0.1876), (-0.2272, -0.4525, 0.4793), (-0.01608, 0.1025, 0.6895), (-0.1851, 0.4406, 0.5212), (-0.2779, 0.6443, -0.1637), (-0.5594, -0.09574, -0.4439), (-0.3213, -0.6036, -0.1364), (0.165, -0.6443, 0.2771), (0.4465, 0.09574, 0.5574), (0.1379, 0.6036, 0.3207), (-0.0114, 0.7097, -0.1243), (-0.3361, 0.324, -0.5179), (-0.4002, -0.3125, -0.5113), (0.1243, -0.7097, 0.01082), (0.5195, -0.324, 0.3337), (0.5131, 0.3125, 0.3979), (0.2801, 0.475, -0.4267), (0.0405, 0.2365, -0.6652), (0.03201, -0.1771, -0.6736), (0.4254, -0.475, -0.282), (0.665, -0.2365, -0.04357), (0.6735, 0.1771, -0.03512)], [], [(0, 1, 2, 3, 4, 5), (0, 6, 13, 7, 1), (1, 7, 14, 8, 2), (2, 8, 15, 9, 3), (3, 9, 16, 10, 4), (4, 10, 17, 11, 5), (5, 11, 12, 6, 0), (12, 18, 19, 13, 6), (13, 19, 20, 14, 7), (14, 20, 21, 15, 8), (15, 21, 22, 16, 9), (16, 22, 23, 17, 10), (17, 23, 18, 12, 11), (18, 23, 22, 21, 20, 19)])
me_tetra_mesh_008.use_remesh_preserve_volume = False
me_tetra_mesh_008.use_remesh_preserve_attributes = False
me_tetra_mesh_008.use_mirror_vertex_groups = False
me_tetra_mesh_008.update()
me_tetra_mesh_007 = bpy.data.meshes.new('tetra mesh.007')
me_tetra_mesh_007.from_pydata([(-0.03201, 0.1771, 0.6736), (-0.4254, 0.475, 0.282), (-0.665, 0.2365, 0.04357), (-0.6735, -0.1771, 0.03512), (-0.2801, -0.475, 0.4267), (-0.0405, -0.2365, 0.6652), (0.4002, 0.3125, 0.5113), (-0.1243, 0.7097, -0.01082), (-0.5195, 0.324, -0.3337), (-0.5131, -0.3125, -0.3979), (0.0114, -0.7097, 0.1243), (0.3361, -0.324, 0.5179), (0.5594, 0.09574, 0.4439), (0.3213, 0.6036, 0.1364), (-0.165, 0.6443, -0.2771), (-0.4465, -0.09574, -0.5574), (-0.1379, -0.6036, -0.3207), (0.2779, -0.6443, 0.1637), (0.6894, 0.1025, -0.01927), (0.5203, 0.4406, -0.1876), (0.2272, 0.4525, -0.4793), (0.01608, -0.1025, -0.6895), (0.1851, -0.4406, -0.5212), (0.4782, -0.4525, -0.2294)], [], [(0, 1, 2, 3, 4, 5), (0, 6, 13, 7, 1), (1, 7, 14, 8, 2), (2, 8, 15, 9, 3), (3, 9, 16, 10, 4), (4, 10, 17, 11, 5), (5, 11, 12, 6, 0), (12, 18, 19, 13, 6), (13, 19, 20, 14, 7), (14, 20, 21, 15, 8), (15, 21, 22, 16, 9), (16, 22, 23, 17, 10), (17, 23, 18, 12, 11), (18, 23, 22, 21, 20, 19)])
me_tetra_mesh_007.use_remesh_preserve_volume = False
me_tetra_mesh_007.use_remesh_preserve_attributes = False
me_tetra_mesh_007.use_mirror_vertex_groups = False
me_tetra_mesh_007.update()

# ---- objects
ob_point = bpy.data.objects.new('Point', light_point)
ob_camera = bpy.data.objects.new('Camera', cam_camera)
ob_cube_002 = bpy.data.objects.new('Cube.002', me_cube_004)
ob_cube_003 = bpy.data.objects.new('Cube.003', me_cube_003)
ob_cube_001 = bpy.data.objects.new('Cube.001', me_cube_001)
ob_cube = bpy.data.objects.new('Cube', me_cube)
ob_cylinder_090 = bpy.data.objects.new('Cylinder.090', me_cylinder_135)
ob_cylinder_089 = bpy.data.objects.new('Cylinder.089', me_cylinder_134)
ob_cylinder_088 = bpy.data.objects.new('Cylinder.088', me_cylinder_133)
ob_cylinder_087 = bpy.data.objects.new('Cylinder.087', me_cylinder_132)
ob_cylinder_086 = bpy.data.objects.new('Cylinder.086', me_cylinder_131)
ob_cylinder_085 = bpy.data.objects.new('Cylinder.085', me_cylinder_130)
ob_cylinder_084 = bpy.data.objects.new('Cylinder.084', me_cylinder_129)
ob_cylinder_083 = bpy.data.objects.new('Cylinder.083', me_cylinder_128)
ob_cylinder_082 = bpy.data.objects.new('Cylinder.082', me_cylinder_127)
ob_cylinder_081 = bpy.data.objects.new('Cylinder.081', me_cylinder_126)
ob_cylinder_080 = bpy.data.objects.new('Cylinder.080', me_cylinder_125)
ob_cylinder_079 = bpy.data.objects.new('Cylinder.079', me_cylinder_124)
ob_cylinder_078 = bpy.data.objects.new('Cylinder.078', me_cylinder_123)
ob_cylinder_077 = bpy.data.objects.new('Cylinder.077', me_cylinder_122)
ob_cylinder_076 = bpy.data.objects.new('Cylinder.076', me_cylinder_120)
ob_cylinder_075 = bpy.data.objects.new('Cylinder.075', me_cylinder_119)
ob_cylinder_074 = bpy.data.objects.new('Cylinder.074', me_cylinder_118)
ob_cylinder_073 = bpy.data.objects.new('Cylinder.073', me_cylinder_117)
ob_cylinder_072 = bpy.data.objects.new('Cylinder.072', me_cylinder_116)
ob_cylinder_071 = bpy.data.objects.new('Cylinder.071', me_cylinder_115)
ob_cylinder_070 = bpy.data.objects.new('Cylinder.070', me_cylinder_114)
ob_cylinder_069 = bpy.data.objects.new('Cylinder.069', me_cylinder_113)
ob_cylinder_068 = bpy.data.objects.new('Cylinder.068', me_cylinder_112)
ob_cylinder_067 = bpy.data.objects.new('Cylinder.067', me_cylinder_111)
ob_cylinder_066 = bpy.data.objects.new('Cylinder.066', me_cylinder_110)
ob_cylinder_065 = bpy.data.objects.new('Cylinder.065', me_cylinder_109)
ob_cylinder_064 = bpy.data.objects.new('Cylinder.064', me_cylinder_108)
ob_cylinder_063 = bpy.data.objects.new('Cylinder.063', me_cylinder_107)
ob_cylinder_062 = bpy.data.objects.new('Cylinder.062', me_cylinder_106)
ob_cylinder_061 = bpy.data.objects.new('Cylinder.061', me_cylinder_105)
ob_cylinder_060 = bpy.data.objects.new('Cylinder.060', me_cylinder_104)
ob_cylinder_059 = bpy.data.objects.new('Cylinder.059', me_cylinder_103)
ob_cylinder_058 = bpy.data.objects.new('Cylinder.058', me_cylinder_102)
ob_cylinder_057 = bpy.data.objects.new('Cylinder.057', me_cylinder_101)
ob_cylinder_056 = bpy.data.objects.new('Cylinder.056', me_cylinder_100)
ob_cylinder_055 = bpy.data.objects.new('Cylinder.055', me_cylinder_099)
ob_cylinder_054 = bpy.data.objects.new('Cylinder.054', me_cylinder_098)
ob_cylinder_053 = bpy.data.objects.new('Cylinder.053', me_cylinder_097)
ob_cylinder_047 = bpy.data.objects.new('Cylinder.047', me_cylinder_096)
ob_cylinder_042 = bpy.data.objects.new('Cylinder.042', me_cylinder_095)
ob_cylinder_041 = bpy.data.objects.new('Cylinder.041', me_cylinder_094)
ob_cylinder_052 = bpy.data.objects.new('Cylinder.052', me_cylinder_093)
ob_cylinder_051 = bpy.data.objects.new('Cylinder.051', me_cylinder_092)
ob_cylinder_050 = bpy.data.objects.new('Cylinder.050', me_cylinder_091)
ob_cylinder_049 = bpy.data.objects.new('Cylinder.049', me_cylinder_090)
ob_cylinder_048 = bpy.data.objects.new('Cylinder.048', me_cylinder_089)
ob_cylinder_046 = bpy.data.objects.new('Cylinder.046', me_cylinder_087)
ob_cylinder_045 = bpy.data.objects.new('Cylinder.045', me_cylinder_086)
ob_cylinder_044 = bpy.data.objects.new('Cylinder.044', me_cylinder_085)
ob_cylinder_043 = bpy.data.objects.new('Cylinder.043', me_cylinder_084)
ob_cylinder_039 = bpy.data.objects.new('Cylinder.039', me_cylinder_082)
ob_cylinder_034 = bpy.data.objects.new('Cylinder.034', me_cylinder_081)
ob_cylinder_033 = bpy.data.objects.new('Cylinder.033', me_cylinder_080)
ob_cylinder_040 = bpy.data.objects.new('Cylinder.040', me_cylinder_078)
ob_cylinder_038 = bpy.data.objects.new('Cylinder.038', me_cylinder_076)
ob_cylinder_037 = bpy.data.objects.new('Cylinder.037', me_cylinder_075)
ob_cylinder_036 = bpy.data.objects.new('Cylinder.036', me_cylinder_074)
ob_cylinder_035 = bpy.data.objects.new('Cylinder.035', me_cylinder_073)
ob_cylinder_032 = bpy.data.objects.new('Cylinder.032', me_cylinder_070)
ob_cylinder_031 = bpy.data.objects.new('Cylinder.031', me_cylinder_069)
ob_cylinder_029 = bpy.data.objects.new('Cylinder.029', me_cylinder_068)
ob_cylinder_025 = bpy.data.objects.new('Cylinder.025', me_cylinder_067)
ob_cylinder_024 = bpy.data.objects.new('Cylinder.024', me_cylinder_066)
ob_cylinder_030 = bpy.data.objects.new('Cylinder.030', me_cylinder_065)
ob_cylinder_028 = bpy.data.objects.new('Cylinder.028', me_cylinder_063)
ob_cylinder_027 = bpy.data.objects.new('Cylinder.027', me_cylinder_062)
ob_cylinder_026 = bpy.data.objects.new('Cylinder.026', me_cylinder_061)
ob_cylinder_023 = bpy.data.objects.new('Cylinder.023', me_cylinder_058)
ob_cylinder_022 = bpy.data.objects.new('Cylinder.022', me_cylinder_057)
ob_cylinder_021 = bpy.data.objects.new('Cylinder.021', me_cylinder_056)
ob_cylinder_017 = bpy.data.objects.new('Cylinder.017', me_cylinder_055)
ob_cylinder_016 = bpy.data.objects.new('Cylinder.016', me_cylinder_054)
ob_cylinder_020 = bpy.data.objects.new('Cylinder.020', me_cylinder_051)
ob_cylinder_019 = bpy.data.objects.new('Cylinder.019', me_cylinder_050)
ob_cylinder_018 = bpy.data.objects.new('Cylinder.018', me_cylinder_049)
ob_cylinder_015 = bpy.data.objects.new('Cylinder.015', me_cylinder_046)
ob_cylinder_014 = bpy.data.objects.new('Cylinder.014', me_cylinder_045)
ob_cylinder_013 = bpy.data.objects.new('Cylinder.013', me_cylinder_044)
ob_cylinder_012 = bpy.data.objects.new('Cylinder.012', me_cylinder_043)
ob_cylinder_011 = bpy.data.objects.new('Cylinder.011', me_cylinder_042)
ob_cylinder_010 = bpy.data.objects.new('Cylinder.010', me_cylinder_041)
ob_cylinder_009 = bpy.data.objects.new('Cylinder.009', me_cylinder_040)
ob_cylinder_008 = bpy.data.objects.new('Cylinder.008', me_cylinder_036)
ob_cylinder_007 = bpy.data.objects.new('Cylinder.007', me_cylinder_035)
ob_cylinder_006 = bpy.data.objects.new('Cylinder.006', me_cylinder_034)
ob_cylinder_005 = bpy.data.objects.new('Cylinder.005', me_cylinder_033)
ob_cylinder_004 = bpy.data.objects.new('Cylinder.004', me_cylinder_032)
ob_cylinder_003 = bpy.data.objects.new('Cylinder.003', me_cylinder_031)
ob_cylinder_002 = bpy.data.objects.new('Cylinder.002', me_cylinder_030)
ob_cylinder_001 = bpy.data.objects.new('Cylinder.001', me_cylinder_029)
ob_cylinder = bpy.data.objects.new('Cylinder', me_cylinder_028)
ob_dodecahedron_001 = bpy.data.objects.new('dodecahedron.001', me_dodecahedron_mesh_003)
ob_dodecahedron = bpy.data.objects.new('dodecahedron', me_dodecahedron_mesh_002)
ob_tetra_005 = bpy.data.objects.new('tetra.005', me_tetra_mesh_012)
ob_tetra_004 = bpy.data.objects.new('tetra.004', me_tetra_mesh_011)
ob_tetra_003 = bpy.data.objects.new('tetra.003', me_tetra_mesh_010)
ob_tetra_002 = bpy.data.objects.new('tetra.002', me_tetra_mesh_009)
ob_tetra_001 = bpy.data.objects.new('tetra.001', me_tetra_mesh_008)
ob_tetra = bpy.data.objects.new('tetra', me_tetra_mesh_007)

# ---- transforms, parenting, visibility, modifiers, constraints
ob_point.location = (-0.8997, 4.351, 6.675)
ob_point.lineart.crease_threshold = 0.0
ob_camera.location = (-0.6848, -22.61, 5.711)
ob_camera.rotation_euler = (1.586, -0.0006992, -0.09099)
ob_camera.lineart.crease_threshold = 0.0
ob_cube_002.location = (2.752, 1.407, 10.59)
ob_cube_002.rotation_euler = (-0.0, 1.571, 0.0)
ob_cube_002.scale = (0.1064, -15.6, 16.47)
ob_cube_002.lineart.crease_threshold = 0.0
ob_cube_003.location = (2.446, 9.369, 4.239)
ob_cube_003.rotation_euler = (0.0, -0.0, 1.571)
ob_cube_003.scale = (0.1064, -8.515, 6.511)
ob_cube_003.lineart.crease_threshold = 0.0
ob_cube_001.location = (5.379, -4.028, 3.83)
ob_cube_001.scale = (0.1064, -8.515, 6.511)
ob_cube_001.lineart.crease_threshold = 0.0
ob_cube.location = (-5.999, 1.024, 4.274)
ob_cube.scale = (0.1064, -8.515, 6.511)
ob_cube.lineart.crease_threshold = 0.0
ob_cylinder_090.location = (-2.038, 6.537, 6.053)
ob_cylinder_090.rotation_mode = 'QUATERNION'
ob_cylinder_090.rotation_quaternion = (0.435, -0.5436, -0.7178, 0.0)
ob_cylinder_090.lineart.crease_threshold = 0.0
ob_cylinder_089.location = (-1.681, 6.853, 6.408)
ob_cylinder_089.rotation_mode = 'QUATERNION'
ob_cylinder_089.rotation_quaternion = (0.7143, -0.6997, 0.01436, 0.0)
ob_cylinder_089.lineart.crease_threshold = 0.0
ob_cylinder_088.location = (-1.423, 6.649, 5.96)
ob_cylinder_088.rotation_mode = 'QUATERNION'
ob_cylinder_088.rotation_quaternion = (0.3897, -0.7092, 0.5875, 0.0)
ob_cylinder_088.lineart.crease_threshold = 0.0
ob_cylinder_087.location = (-1.606, 6.166, 5.777)
ob_cylinder_087.rotation_mode = 'QUATERNION'
ob_cylinder_087.rotation_quaternion = (0.1252, 0.6655, 0.7358, 0.0)
ob_cylinder_087.lineart.crease_threshold = 0.0
ob_cylinder_086.location = (-2.028, 5.942, 6.063)
ob_cylinder_086.rotation_mode = 'QUATERNION'
ob_cylinder_086.rotation_quaternion = (0.4602, 0.6264, -0.6291, 0.0)
ob_cylinder_086.lineart.crease_threshold = 0.0
ob_cylinder_085.location = (-2.312, 6.166, 6.486)
ob_cylinder_085.rotation_mode = 'QUATERNION'
ob_cylinder_085.rotation_quaternion = (0.7709, 0.1081, -0.6277, 0.0)
ob_cylinder_085.lineart.crease_threshold = 0.0
ob_cylinder_084.location = (-2.128, 6.649, 6.669)
ob_cylinder_084.rotation_mode = 'QUATERNION'
ob_cylinder_084.rotation_quaternion = (0.8547, -0.3234, -0.406, 0.0)
ob_cylinder_084.lineart.crease_threshold = 0.0
ob_cylinder_083.location = (-1.611, 6.634, 6.865)
ob_cylinder_083.rotation_mode = 'QUATERNION'
ob_cylinder_083.rotation_quaternion = (0.9528, -0.2762, 0.1263, 0.0)
ob_cylinder_083.lineart.crease_threshold = 0.0
ob_cylinder_082.location = (-1.224, 6.634, 6.477)
ob_cylinder_082.rotation_mode = 'QUATERNION'
ob_cylinder_082.rotation_quaternion = (0.7864, -0.3347, 0.5192, 0.0)
ob_cylinder_082.lineart.crease_threshold = 0.0
ob_cylinder_081.location = (-1.233, 6.203, 6.125)
ob_cylinder_081.rotation_mode = 'QUATERNION'
ob_cylinder_081.rotation_quaternion = (0.5675, 0.1863, 0.802, 0.0)
ob_cylinder_081.lineart.crease_threshold = 0.0
ob_cylinder_080.location = (-1.559, 5.753, 6.143)
ob_cylinder_080.rotation_mode = 'QUATERNION'
ob_cylinder_080.rotation_quaternion = (0.5882, 0.7756, 0.2289, 0.0)
ob_cylinder_080.scale = (1.0, 1.0, 0.2091)
ob_cylinder_080.lineart.crease_threshold = 0.0
ob_cylinder_079.location = (-1.946, 5.753, 6.532)
ob_cylinder_079.rotation_mode = 'QUATERNION'
ob_cylinder_079.rotation_quaternion = (0.7971, 0.5724, -0.1924, 0.0)
ob_cylinder_079.lineart.crease_threshold = 0.0
ob_cylinder_078.location = (-1.962, 6.203, 6.858)
ob_cylinder_078.rotation_mode = 'QUATERNION'
ob_cylinder_078.rotation_quaternion = (0.9777, 0.1082, -0.1799, 0.0)
ob_cylinder_078.lineart.crease_threshold = 0.0
ob_cylinder_077.location = (-1.414, 6.064, 6.674)
ob_cylinder_077.rotation_mode = 'QUATERNION'
ob_cylinder_077.rotation_quaternion = (0.9004, 0.2626, 0.3468, 0.0)
ob_cylinder_077.scale = (1.0, 1.0, 0.1626)
ob_cylinder_077.lineart.crease_threshold = 0.0
ob_cylinder_076.location = (-1.094, 5.546, 7.722)
ob_cylinder_076.rotation_mode = 'QUATERNION'
ob_cylinder_076.rotation_quaternion = (0.8234, -0.1284, -0.5528, 0.0)
ob_cylinder_076.lineart.crease_threshold = 0.0
ob_cylinder_075.location = (-0.7679, 5.996, 7.704)
ob_cylinder_075.rotation_mode = 'QUATERNION'
ob_cylinder_075.rotation_quaternion = (0.8087, -0.5642, -0.1665, 0.0)
ob_cylinder_075.lineart.crease_threshold = 0.0
ob_cylinder_074.location = (-0.3813, 5.996, 7.316)
ob_cylinder_074.rotation_mode = 'QUATERNION'
ob_cylinder_074.rotation_quaternion = (0.6039, -0.7555, 0.254, 0.0)
ob_cylinder_074.lineart.crease_threshold = 0.0
ob_cylinder_073.location = (-0.365, 5.546, 6.989)
ob_cylinder_073.rotation_mode = 'QUATERNION'
ob_cylinder_073.rotation_quaternion = (0.2099, -0.5038, 0.8379, 0.0)
ob_cylinder_073.lineart.crease_threshold = 0.0
ob_cylinder_072.location = (-0.7165, 5.115, 6.982)
ob_cylinder_072.rotation_mode = 'QUATERNION'
ob_cylinder_072.rotation_quaternion = (0.3037, 0.8665, -0.3961, 0.0)
ob_cylinder_072.scale = (1.0, 1.0, 0.2039)
ob_cylinder_072.lineart.crease_threshold = 0.0
ob_cylinder_071.location = (-1.103, 5.115, 7.37)
ob_cylinder_071.rotation_mode = 'QUATERNION'
ob_cylinder_071.rotation_quaternion = (0.6177, 0.426, -0.661, 0.0)
ob_cylinder_071.lineart.crease_threshold = 0.0
ob_cylinder_070.location = (-0.9045, 5.1, 7.887)
ob_cylinder_070.rotation_mode = 'QUATERNION'
ob_cylinder_070.rotation_quaternion = (0.9209, 0.3001, -0.2486, 0.0)
ob_cylinder_070.lineart.crease_threshold = 0.0
ob_cylinder_069.location = (-0.7209, 5.583, 8.07)
ob_cylinder_069.rotation_mode = 'QUATERNION'
ob_cylinder_069.rotation_quaternion = (0.9921, -0.08398, -0.09285, 0.0)
ob_cylinder_069.lineart.crease_threshold = 0.0
ob_cylinder_068.location = (-0.2991, 5.807, 7.784)
ob_cylinder_068.rotation_mode = 'QUATERNION'
ob_cylinder_068.rotation_quaternion = (0.8878, -0.3247, 0.3261, 0.0)
ob_cylinder_068.lineart.crease_threshold = 0.0
ob_cylinder_067.location = (-0.01539, 5.583, 7.361)
ob_cylinder_067.rotation_mode = 'QUATERNION'
ob_cylinder_067.rotation_quaternion = (0.6369, -0.1308, 0.7598, 0.0)
ob_cylinder_067.lineart.crease_threshold = 0.0
ob_cylinder_066.location = (-0.1991, 5.1, 7.178)
ob_cylinder_066.rotation_mode = 'QUATERNION'
ob_cylinder_066.rotation_quaternion = (0.5191, 0.5325, 0.6686, 0.0)
ob_cylinder_066.scale = (1.0, 1.0, 0.2923)
ob_cylinder_066.lineart.crease_threshold = 0.0
ob_cylinder_065.location = (-0.6457, 4.896, 7.439)
ob_cylinder_065.rotation_mode = 'QUATERNION'
ob_cylinder_065.rotation_quaternion = (0.6998, 0.7141, -0.01466, 0.0)
ob_cylinder_065.scale = (1.0, 1.0, 0.1879)
ob_cylinder_065.lineart.crease_threshold = 0.0
ob_cylinder_064.location = (-0.2889, 5.212, 7.794)
ob_cylinder_064.rotation_mode = 'QUATERNION'
ob_cylinder_064.rotation_quaternion = (0.9004, 0.2626, 0.3468, 0.0)
ob_cylinder_064.lineart.crease_threshold = 0.0
ob_cylinder_063.location = (0.4917, 4.287, 4.053)
ob_cylinder_063.rotation_mode = 'QUATERNION'
ob_cylinder_063.rotation_quaternion = (0.3816, 3.237e-08, 0.9243, 0.0)
ob_cylinder_063.lineart.crease_threshold = 0.0
ob_cylinder_062.location = (0.6072, 4.043, 4.583)
ob_cylinder_062.rotation_mode = 'QUATERNION'
ob_cylinder_062.rotation_quaternion = (0.7871, 0.2687, 0.5552, 0.0)
ob_cylinder_062.lineart.crease_threshold = 0.0
ob_cylinder_061.location = (0.3019, 3.717, 4.251)
ob_cylinder_061.rotation_mode = 'QUATERNION'
ob_cylinder_061.rotation_quaternion = (0.5882, 0.7756, 0.2289, 0.0)
ob_cylinder_061.lineart.crease_threshold = 0.0
ob_cylinder_060.location = (-0.04031, 3.976, 3.91)
ob_cylinder_060.rotation_mode = 'QUATERNION'
ob_cylinder_060.rotation_quaternion = (0.3037, 0.8665, -0.3961, 0.0)
ob_cylinder_060.lineart.crease_threshold = 0.0
ob_cylinder_059.location = (-0.03858, 4.532, 3.94)
ob_cylinder_059.rotation_mode = 'QUATERNION'
ob_cylinder_059.rotation_quaternion = (0.2521, -0.8391, -0.4821, 0.0)
ob_cylinder_059.lineart.crease_threshold = 0.0
ob_cylinder_058.location = (0.2949, 4.857, 4.244)
ob_cylinder_058.rotation_mode = 'QUATERNION'
ob_cylinder_058.rotation_quaternion = (0.6039, -0.7555, 0.254, 0.0)
ob_cylinder_058.lineart.crease_threshold = 0.0
ob_cylinder_057.location = (0.6371, 4.598, 4.584)
ob_cylinder_057.rotation_mode = 'QUATERNION'
ob_cylinder_057.rotation_quaternion = (0.7864, -0.3347, 0.5192, 0.0)
ob_cylinder_057.lineart.crease_threshold = 0.0
ob_cylinder_056.location = (0.3836, 4.292, 4.97)
ob_cylinder_056.rotation_mode = 'QUATERNION'
ob_cylinder_056.rotation_quaternion = (0.9831, 0.01344, 0.1824, 0.0)
ob_cylinder_056.scale = (1.0, 1.0, 0.2453)
ob_cylinder_056.lineart.crease_threshold = 0.0
ob_cylinder_055.location = (0.1999, 3.809, 4.787)
ob_cylinder_055.rotation_mode = 'QUATERNION'
ob_cylinder_055.rotation_quaternion = (0.9112, 0.4093, 0.04666, 0.0)
ob_cylinder_055.scale = (1.0, 1.0, 0.2045)
ob_cylinder_055.lineart.crease_threshold = 0.0
ob_cylinder_054.location = (-0.1797, 3.832, 4.381)
ob_cylinder_054.rotation_mode = 'QUATERNION'
ob_cylinder_054.rotation_quaternion = (0.7136, 0.5522, -0.4311, 0.0)
ob_cylinder_054.scale = (1.0, 1.0, 0.1764)
ob_cylinder_054.lineart.crease_threshold = 0.0
ob_cylinder_053.location = (-0.4246, 4.282, 4.165)
ob_cylinder_053.rotation_mode = 'QUATERNION'
ob_cylinder_053.rotation_quaternion = (0.5682, -0.02325, -0.8226, 0.0)
ob_cylinder_053.lineart.crease_threshold = 0.0
ob_cylinder_047.location = (-0.2409, 4.765, 4.348)
ob_cylinder_047.rotation_mode = 'QUATERNION'
ob_cylinder_047.rotation_quaternion = (0.6775, -0.5504, -0.4879, 0.0)
ob_cylinder_047.lineart.crease_threshold = 0.0
ob_cylinder_042.location = (0.1669, 4.743, 4.726)
ob_cylinder_042.rotation_mode = 'QUATERNION'
ob_cylinder_042.rotation_quaternion = (0.8987, -0.4385, -0.008739, 0.0)
ob_cylinder_042.lineart.crease_threshold = 0.0
ob_cylinder_041.location = (-0.2138, 4.287, 4.762)
ob_cylinder_041.rotation_mode = 'QUATERNION'
ob_cylinder_041.rotation_quaternion = (0.9243, -1.336e-08, -0.3816, 0.0)
ob_cylinder_041.scale = (1.0, 1.0, 0.1617)
ob_cylinder_041.lineart.crease_threshold = 0.0
ob_cylinder_052.location = (1.098, 4.669, 6.633)
ob_cylinder_052.rotation_mode = 'QUATERNION'
ob_cylinder_052.rotation_quaternion = (0.8166, -0.5395, 0.2052, 0.0)
ob_cylinder_052.lineart.crease_threshold = 0.0
ob_cylinder_051.location = (1.322, 4.166, 6.856)
ob_cylinder_051.rotation_mode = 'QUATERNION'
ob_cylinder_051.rotation_quaternion = (0.9234, 0.01568, 0.3836, 0.0)
ob_cylinder_051.lineart.crease_threshold = 0.0
ob_cylinder_050.location = (1.53, 4.298, 6.357)
ob_cylinder_050.rotation_mode = 'QUATERNION'
ob_cylinder_050.rotation_quaternion = (0.6369, -0.1308, 0.7598, 0.0)
ob_cylinder_050.lineart.crease_threshold = 0.0
ob_cylinder_049.location = (1.188, 4.558, 6.017)
ob_cylinder_049.rotation_mode = 'QUATERNION'
ob_cylinder_049.rotation_quaternion = (0.3897, -0.7092, 0.5875, 0.0)
ob_cylinder_049.lineart.crease_threshold = 0.0
ob_cylinder_048.location = (0.6766, 4.655, 6.213)
ob_cylinder_048.rotation_mode = 'QUATERNION'
ob_cylinder_048.rotation_quaternion = (0.5446, -0.7501, -0.3752, 0.0)
ob_cylinder_048.lineart.crease_threshold = 0.0
ob_cylinder_046.location = (0.8245, 4.298, 7.066)
ob_cylinder_046.rotation_mode = 'QUATERNION'
ob_cylinder_046.rotation_quaternion = (0.9921, -0.08398, -0.09285, 0.0)
ob_cylinder_046.lineart.crease_threshold = 0.0
ob_cylinder_045.location = (0.9736, 3.793, 6.896)
ob_cylinder_045.rotation_mode = 'QUATERNION'
ob_cylinder_045.rotation_quaternion = (0.9112, 0.4093, 0.04666, 0.0)
ob_cylinder_045.lineart.crease_threshold = 0.0
ob_cylinder_044.location = (1.36, 3.793, 6.507)
ob_cylinder_044.rotation_mode = 'QUATERNION'
ob_cylinder_044.rotation_quaternion = (0.7355, 0.507, 0.4494, 0.0)
ob_cylinder_044.lineart.crease_threshold = 0.0
ob_cylinder_043.location = (1.226, 4.047, 6.031)
ob_cylinder_043.rotation_mode = 'QUATERNION'
ob_cylinder_043.rotation_quaternion = (0.3293, 0.5983, 0.7305, 0.0)
ob_cylinder_043.lineart.crease_threshold = 0.0
ob_cylinder_039.location = (0.3491, 4.266, 6.274)
ob_cylinder_039.rotation_mode = 'QUATERNION'
ob_cylinder_039.rotation_quaternion = (0.5682, -0.02325, -0.8226, 0.0)
ob_cylinder_039.scale = (1.0, 1.0, 0.199)
ob_cylinder_039.lineart.crease_threshold = 0.0
ob_cylinder_034.location = (0.4966, 4.047, 6.764)
ob_cylinder_034.rotation_mode = 'QUATERNION'
ob_cylinder_034.rotation_quaternion = (0.8616, 0.2287, -0.4532, 0.0)
ob_cylinder_034.scale = (1.0, 1.0, 0.1692)
ob_cylinder_034.lineart.crease_threshold = 0.0
ob_cylinder_033.location = (0.7628, 3.788, 6.299)
ob_cylinder_033.rotation_mode = 'QUATERNION'
ob_cylinder_033.rotation_quaternion = (0.5772, 0.7632, -0.2903, 0.0)
ob_cylinder_033.scale = (1.0, 1.0, 0.1739)
ob_cylinder_033.lineart.crease_threshold = 0.0
ob_cylinder_040.location = (-0.8133, 4.743, 5.711)
ob_cylinder_040.rotation_mode = 'QUATERNION'
ob_cylinder_040.rotation_quaternion = (0.7005, -0.5625, 0.4392, 0.0)
ob_cylinder_040.lineart.crease_threshold = 0.0
ob_cylinder_038.location = (-0.7521, 3.809, 5.743)
ob_cylinder_038.rotation_mode = 'QUATERNION'
ob_cylinder_038.rotation_quaternion = (0.7355, 0.507, 0.4494, 0.0)
ob_cylinder_038.scale = (1.0, 1.0, 0.3565)
ob_cylinder_038.lineart.crease_threshold = 0.0
ob_cylinder_037.location = (-1.16, 3.832, 5.366)
ob_cylinder_037.rotation_mode = 'QUATERNION'
ob_cylinder_037.rotation_quaternion = (0.4385, 0.8985, 0.01791, 0.0)
ob_cylinder_037.scale = (1.0, 1.0, 0.28)
ob_cylinder_037.lineart.crease_threshold = 0.0
ob_cylinder_036.location = (-1.377, 4.282, 5.122)
ob_cylinder_036.rotation_mode = 'QUATERNION'
ob_cylinder_036.rotation_quaternion = (0.1829, -0.07223, -0.9805, 0.0)
ob_cylinder_036.lineart.crease_threshold = 0.0
ob_cylinder_035.location = (-1.193, 4.765, 5.305)
ob_cylinder_035.rotation_mode = 'QUATERNION'
ob_cylinder_035.rotation_quaternion = (0.4119, -0.9054, -0.1032, 0.0)
ob_cylinder_035.lineart.crease_threshold = 0.0
ob_cylinder_032.location = (-0.9544, 4.043, 6.152)
ob_cylinder_032.rotation_mode = 'QUATERNION'
ob_cylinder_032.rotation_quaternion = (0.9677, 0.2186, 0.1256, 0.0)
ob_cylinder_032.scale = (1.0, 1.0, 0.2285)
ob_cylinder_032.lineart.crease_threshold = 0.0
ob_cylinder_031.location = (-1.288, 3.717, 5.848)
ob_cylinder_031.rotation_mode = 'QUATERNION'
ob_cylinder_031.rotation_quaternion = (0.7971, 0.5724, -0.1924, 0.0)
ob_cylinder_031.lineart.crease_threshold = 0.0
ob_cylinder_029.location = (-1.63, 3.976, 5.507)
ob_cylinder_029.rotation_mode = 'QUATERNION'
ob_cylinder_029.rotation_quaternion = (0.6177, 0.426, -0.661, 0.0)
ob_cylinder_029.lineart.crease_threshold = 0.0
ob_cylinder_025.location = (-1.6, 4.532, 5.509)
ob_cylinder_025.rotation_mode = 'QUATERNION'
ob_cylinder_025.rotation_quaternion = (0.6168, -0.3429, -0.7085, 0.0)
ob_cylinder_025.lineart.crease_threshold = 0.0
ob_cylinder_024.location = (-1.485, 4.287, 6.039)
ob_cylinder_024.rotation_mode = 'QUATERNION'
ob_cylinder_024.rotation_quaternion = (0.9243, -2.84e-08, -0.3816, 0.0)
ob_cylinder_024.lineart.crease_threshold = 0.0
ob_cylinder_030.location = (-0.4002, 3.176, 7.002)
ob_cylinder_030.rotation_mode = 'QUATERNION'
ob_cylinder_030.rotation_quaternion = (0.3293, 0.5983, 0.7305, 0.0)
ob_cylinder_030.scale = (1.0, 1.0, 0.1908)
ob_cylinder_030.lineart.crease_threshold = 0.0
ob_cylinder_028.location = (-0.1334, 3.207, 7.534)
ob_cylinder_028.rotation_mode = 'QUATERNION'
ob_cylinder_028.rotation_quaternion = (0.7871, 0.2687, 0.5552, 0.0)
ob_cylinder_028.lineart.crease_threshold = 0.0
ob_cylinder_027.location = (-0.6207, 2.871, 7.464)
ob_cylinder_027.rotation_mode = 'QUATERNION'
ob_cylinder_027.rotation_quaternion = (0.6999, 0.7141, -0.01466, 0.0)
ob_cylinder_027.lineart.crease_threshold = 0.0
ob_cylinder_026.location = (-0.9879, 3.149, 7.098)
ob_cylinder_026.rotation_mode = 'QUATERNION'
ob_cylinder_026.rotation_quaternion = (0.4602, 0.6264, -0.6291, 0.0)
ob_cylinder_026.lineart.crease_threshold = 0.0
ob_cylinder_023.location = (-0.297, 3.722, 7.786)
ob_cylinder_023.rotation_mode = 'QUATERNION'
ob_cylinder_023.rotation_quaternion = (0.8878, -0.3247, 0.3261, 0.0)
ob_cylinder_023.lineart.crease_threshold = 0.0
ob_cylinder_022.location = (-1.151, 3.664, 7.35)
ob_cylinder_022.rotation_mode = 'QUATERNION'
ob_cylinder_022.rotation_quaternion = (0.6168, -0.3429, -0.7085, 0.0)
ob_cylinder_022.lineart.crease_threshold = 0.0
ob_cylinder_021.location = (-1.082, 3.176, 7.687)
ob_cylinder_021.rotation_mode = 'QUATERNION'
ob_cylinder_021.rotation_quaternion = (0.8616, 0.2287, -0.4532, 0.0)
ob_cylinder_021.lineart.crease_threshold = 0.0
ob_cylinder_017.location = (-0.5482, 3.207, 7.951)
ob_cylinder_017.rotation_mode = 'QUATERNION'
ob_cylinder_017.rotation_quaternion = (0.9677, 0.2186, 0.1256, 0.0)
ob_cylinder_017.lineart.crease_threshold = 0.0
ob_cylinder_016.location = (-0.8846, 3.694, 7.883)
ob_cylinder_016.rotation_mode = 'QUATERNION'
ob_cylinder_016.rotation_quaternion = (0.9442, -0.2087, -0.2548, 0.0)
ob_cylinder_016.lineart.crease_threshold = 0.0
ob_cylinder_020.location = (0.5213, 2.604, 6.445)
ob_cylinder_020.rotation_mode = 'QUATERNION'
ob_cylinder_020.rotation_quaternion = (0.9831, 0.01344, 0.1824, 0.0)
ob_cylinder_020.lineart.crease_threshold = 0.0
ob_cylinder_019.location = (0.9079, 2.604, 6.057)
ob_cylinder_019.rotation_mode = 'QUATERNION'
ob_cylinder_019.rotation_quaternion = (0.8229, 0.01606, 0.5679, 0.0)
ob_cylinder_019.lineart.crease_threshold = 0.0
ob_cylinder_018.location = (0.7604, 2.823, 5.567)
ob_cylinder_018.rotation_mode = 'QUATERNION'
ob_cylinder_018.rotation_quaternion = (0.5076, -0.3882, 0.7692, 0.0)
ob_cylinder_018.lineart.crease_threshold = 0.0
ob_cylinder_015.location = (-0.273, 2.572, 5.974)
ob_cylinder_015.rotation_mode = 'QUATERNION'
ob_cylinder_015.rotation_quaternion = (0.7709, 0.1081, -0.6277, 0.0)
ob_cylinder_015.lineart.crease_threshold = 0.0
ob_cylinder_014.location = (0.06921, 2.313, 6.314)
ob_cylinder_014.rotation_mode = 'QUATERNION'
ob_cylinder_014.rotation_quaternion = (0.9209, 0.3001, -0.2486, 0.0)
ob_cylinder_014.lineart.crease_threshold = 0.0
ob_cylinder_013.location = (0.5804, 2.216, 6.118)
ob_cylinder_013.rotation_mode = 'QUATERNION'
ob_cylinder_013.rotation_quaternion = (0.8387, 0.4871, 0.2436, 0.0)
ob_cylinder_013.lineart.crease_threshold = 0.0
ob_cylinder_012.location = (0.7747, 2.313, 5.606)
ob_cylinder_012.rotation_mode = 'QUATERNION'
ob_cylinder_012.rotation_quaternion = (0.5191, 0.5325, 0.6686, 0.0)
ob_cylinder_012.lineart.crease_threshold = 0.0
ob_cylinder_011.location = (0.4325, 2.572, 5.265)
ob_cylinder_011.rotation_mode = 'QUATERNION'
ob_cylinder_011.rotation_quaternion = (0.1252, 0.6655, 0.7358, 0.0)
ob_cylinder_011.lineart.crease_threshold = 0.0
ob_cylinder_010.location = (-0.06535, 2.705, 5.475)
ob_cylinder_010.rotation_mode = 'QUATERNION'
ob_cylinder_010.rotation_quaternion = (0.3839, -0.0377, -0.9226, 0.0)
ob_cylinder_010.scale = (0.7305, 0.9996, 0.27)
ob_cylinder_010.lineart.crease_threshold = 0.0
ob_cylinder_009.location = (0.159, 2.201, 5.698)
ob_cylinder_009.rotation_mode = 'QUATERNION'
ob_cylinder_009.rotation_quaternion = (0.5772, 0.7632, -0.2903, 0.0)
ob_cylinder_009.lineart.crease_threshold = 0.0
ob_cylinder_008.location = (-0.576, 2.561, 4.285)
ob_cylinder_008.rotation_mode = 'QUATERNION'
ob_cylinder_008.rotation_quaternion = (0.5675, 0.1863, 0.802, 0.0)
ob_cylinder_008.lineart.crease_threshold = 0.0
ob_cylinder_007.location = (-0.9432, 2.839, 3.92)
ob_cylinder_007.rotation_mode = 'QUATERNION'
ob_cylinder_007.rotation_quaternion = (0.2099, -0.5039, 0.8379, 0.0)
ob_cylinder_007.lineart.crease_threshold = 0.0
ob_cylinder_006.location = (-1.303, 3.187, 4.243)
ob_cylinder_006.rotation_mode = 'QUATERNION'
ob_cylinder_006.rotation_quaternion = (0.5446, -0.7501, -0.3752, 0.0)
ob_cylinder_006.lineart.crease_threshold = 0.0
ob_cylinder_005.location = (-1.625, 2.839, 4.604)
ob_cylinder_005.rotation_mode = 'QUATERNION'
ob_cylinder_005.rotation_quaternion = (0.8234, -0.1284, -0.5528, 0.0)
ob_cylinder_005.lineart.crease_threshold = 0.0
ob_cylinder_004.location = (-1.257, 2.561, 4.97)
ob_cylinder_004.rotation_mode = 'QUATERNION'
ob_cylinder_004.rotation_quaternion = (0.9777, 0.1082, -0.1799, 0.0)
ob_cylinder_004.lineart.crease_threshold = 0.0
ob_cylinder_003.location = (-1.5, 2.669, 4.046)
ob_cylinder_003.rotation_mode = 'QUATERNION'
ob_cylinder_003.rotation_quaternion = (0.3839, -0.03769, -0.9226, 0.0)
ob_cylinder_003.lineart.crease_threshold = 0.0
ob_cylinder_002.location = (-1.055, 2.274, 4.075)
ob_cylinder_002.rotation_mode = 'QUATERNION'
ob_cylinder_002.rotation_quaternion = (0.4385, 0.8985, 0.01791, 0.0)
ob_cylinder_002.lineart.crease_threshold = 0.0
ob_cylinder_001.location = (-0.8972, 2.212, 4.647)
ob_cylinder_001.rotation_mode = 'QUATERNION'
ob_cylinder_001.rotation_quaternion = (0.8387, 0.4871, 0.2436, 0.0)
ob_cylinder_001.lineart.crease_threshold = 0.0
ob_cylinder.location = (-1.47, 2.274, 4.492)
ob_cylinder.rotation_mode = 'QUATERNION'
ob_cylinder.rotation_quaternion = (0.7136, 0.5522, -0.4311, 0.0)
ob_cylinder.lineart.crease_threshold = 0.0
ob_dodecahedron_001.location = (-0.6424, 3.435, 7.442)
ob_dodecahedron_001.lineart.crease_threshold = 0.0
ob_dodecahedron.location = (-1.1, 2.7, 4.445)
ob_dodecahedron.lineart.crease_threshold = 0.0
ob_tetra_005.location = (-1.726, 6.301, 6.364)
ob_tetra_005.lineart.crease_threshold = 0.0
ob_tetra_004.location = (-0.6011, 5.449, 7.483)
ob_tetra_004.lineart.crease_threshold = 0.0
ob_tetra_003.location = (0.9304, 4.229, 6.466)
ob_tetra_003.lineart.crease_threshold = 0.0
ob_tetra_002.location = (0.3266, 2.642, 5.865)
ob_tetra_002.lineart.crease_threshold = 0.0
ob_tetra_001.location = (-1.132, 4.287, 5.684)
ob_tetra_001.lineart.crease_threshold = 0.0
ob_tetra.location = (0.139, 4.287, 4.407)
ob_tetra.lineart.crease_threshold = 0.0

# ---- collection membership
col_collection_5.objects.link(ob_point)
col_collection_5.objects.link(ob_camera)
col_collection_5.objects.link(ob_cube_002)
col_collection_5.objects.link(ob_cube_003)
col_collection_5.objects.link(ob_cube_001)
col_collection_5.objects.link(ob_cube)
col_collection_5.objects.link(ob_cylinder_090)
col_collection_5.objects.link(ob_cylinder_089)
col_collection_5.objects.link(ob_cylinder_088)
col_collection_5.objects.link(ob_cylinder_087)
col_collection_5.objects.link(ob_cylinder_086)
col_collection_5.objects.link(ob_cylinder_085)
col_collection_5.objects.link(ob_cylinder_084)
col_collection_5.objects.link(ob_cylinder_083)
col_collection_5.objects.link(ob_cylinder_082)
col_collection_5.objects.link(ob_cylinder_081)
col_collection_5.objects.link(ob_cylinder_080)
col_collection_5.objects.link(ob_cylinder_079)
col_collection_5.objects.link(ob_cylinder_078)
col_collection_5.objects.link(ob_cylinder_077)
col_collection_5.objects.link(ob_cylinder_076)
col_collection_5.objects.link(ob_cylinder_075)
col_collection_5.objects.link(ob_cylinder_074)
col_collection_5.objects.link(ob_cylinder_073)
col_collection_5.objects.link(ob_cylinder_072)
col_collection_5.objects.link(ob_cylinder_071)
col_collection_5.objects.link(ob_cylinder_070)
col_collection_5.objects.link(ob_cylinder_069)
col_collection_5.objects.link(ob_cylinder_068)
col_collection_5.objects.link(ob_cylinder_067)
col_collection_5.objects.link(ob_cylinder_066)
col_collection_5.objects.link(ob_cylinder_065)
col_collection_5.objects.link(ob_cylinder_064)
col_collection_5.objects.link(ob_cylinder_063)
col_collection_5.objects.link(ob_cylinder_062)
col_collection_5.objects.link(ob_cylinder_061)
col_collection_5.objects.link(ob_cylinder_060)
col_collection_5.objects.link(ob_cylinder_059)
col_collection_5.objects.link(ob_cylinder_058)
col_collection_5.objects.link(ob_cylinder_057)
col_collection_5.objects.link(ob_cylinder_056)
col_collection_5.objects.link(ob_cylinder_055)
col_collection_5.objects.link(ob_cylinder_054)
col_collection_5.objects.link(ob_cylinder_053)
col_collection_5.objects.link(ob_cylinder_047)
col_collection_5.objects.link(ob_cylinder_042)
col_collection_5.objects.link(ob_cylinder_041)
col_collection_5.objects.link(ob_cylinder_052)
col_collection_5.objects.link(ob_cylinder_051)
col_collection_5.objects.link(ob_cylinder_050)
col_collection_5.objects.link(ob_cylinder_049)
col_collection_5.objects.link(ob_cylinder_048)
col_collection_5.objects.link(ob_cylinder_046)
col_collection_5.objects.link(ob_cylinder_045)
col_collection_5.objects.link(ob_cylinder_044)
col_collection_5.objects.link(ob_cylinder_043)
col_collection_5.objects.link(ob_cylinder_039)
col_collection_5.objects.link(ob_cylinder_034)
col_collection_5.objects.link(ob_cylinder_033)
col_collection_5.objects.link(ob_cylinder_040)
col_collection_5.objects.link(ob_cylinder_038)
col_collection_5.objects.link(ob_cylinder_037)
col_collection_5.objects.link(ob_cylinder_036)
col_collection_5.objects.link(ob_cylinder_035)
col_collection_5.objects.link(ob_cylinder_032)
col_collection_5.objects.link(ob_cylinder_031)
col_collection_5.objects.link(ob_cylinder_029)
col_collection_5.objects.link(ob_cylinder_025)
col_collection_5.objects.link(ob_cylinder_024)
col_collection_5.objects.link(ob_cylinder_030)
col_collection_5.objects.link(ob_cylinder_028)
col_collection_5.objects.link(ob_cylinder_027)
col_collection_5.objects.link(ob_cylinder_026)
col_collection_5.objects.link(ob_cylinder_023)
col_collection_5.objects.link(ob_cylinder_022)
col_collection_5.objects.link(ob_cylinder_021)
col_collection_5.objects.link(ob_cylinder_017)
col_collection_5.objects.link(ob_cylinder_016)
col_collection_5.objects.link(ob_cylinder_020)
col_collection_5.objects.link(ob_cylinder_019)
col_collection_5.objects.link(ob_cylinder_018)
col_collection_5.objects.link(ob_cylinder_015)
col_collection_5.objects.link(ob_cylinder_014)
col_collection_5.objects.link(ob_cylinder_013)
col_collection_5.objects.link(ob_cylinder_012)
col_collection_5.objects.link(ob_cylinder_011)
col_collection_5.objects.link(ob_cylinder_010)
col_collection_5.objects.link(ob_cylinder_009)
col_collection_5.objects.link(ob_cylinder_008)
col_collection_5.objects.link(ob_cylinder_007)
col_collection_5.objects.link(ob_cylinder_006)
col_collection_5.objects.link(ob_cylinder_005)
col_collection_5.objects.link(ob_cylinder_004)
col_collection_5.objects.link(ob_cylinder_003)
col_collection_5.objects.link(ob_cylinder_002)
col_collection_5.objects.link(ob_cylinder_001)
col_collection_5.objects.link(ob_cylinder)
col_collection_5.objects.link(ob_dodecahedron_001)
col_collection_5.objects.link(ob_dodecahedron)
col_collection_5.objects.link(ob_tetra_005)
col_collection_5.objects.link(ob_tetra_004)
col_collection_5.objects.link(ob_tetra_003)
col_collection_5.objects.link(ob_tetra_002)
col_collection_5.objects.link(ob_tetra_001)
col_collection_5.objects.link(ob_tetra)

# ---- scene / render settings (as saved in the file)
scene.camera = ob_camera
scene.frame_start = 1; scene.frame_end = 250; scene.frame_set(1)
scene.render.engine = 'CYCLES'
scene.render.resolution_percentage = 50
scene.render.dither_intensity = 0.0
scene.cycles.use_denoising = False
scene.cycles.samples = 128
scene.cycles.sampling_pattern = 'TABULATED_SOBOL'
scene.cycles.use_adaptive_sampling = False
scene.cycles.use_light_tree = False
scene.cycles.blur_glossy = 0.0
scene.cycles.sample_clamp_indirect = 0.0
scene.view_settings.view_transform = 'Standard'
bpy.context.view_layer.update()
